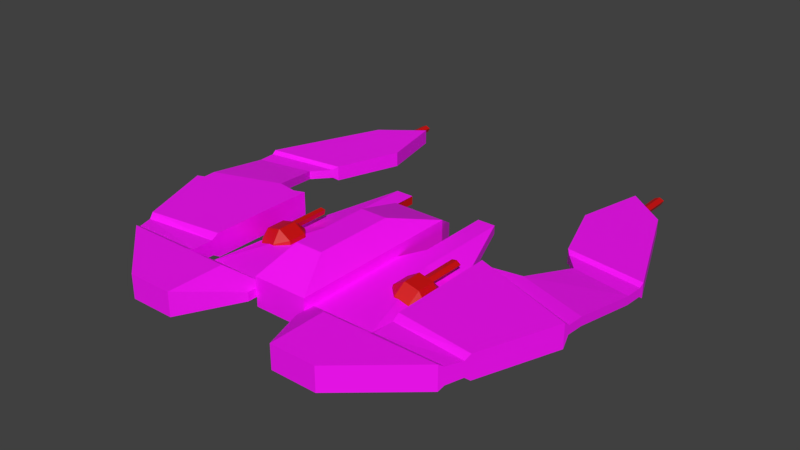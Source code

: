 # Source: ship7.blend  (saved by Blender 4.3.32; exported with 4.5.12 LTS)
import bpy
from mathutils import Matrix  # noqa: F401  (used for matrix-valued properties, if any)

bpy.ops.wm.read_factory_settings(use_empty=True)
scene = bpy.context.scene
scene.name = 'Scene'

# ---- collections
col_collection_1 = bpy.data.collections.new('Collection 1'); scene.collection.children.link(col_collection_1)

# ---- images (referenced by path relative to the original .blend; pixels are not part of the script)
import os
ASSET_DIR = os.environ.get("B2B_ASSET_DIR", "")  # directory of the original .blend (textures are referenced by path, not embedded)
HERE = os.path.dirname(os.path.abspath(__file__))  # packed textures are extracted next to this script under _unpacked/

def load_image(name, relpath, width, height, colorspace="sRGB"):
    """Load a texture the original file referenced (path relative to the .blend, or extracted next to this script)."""
    p = next((c for c in (os.path.join(HERE, relpath), os.path.join(ASSET_DIR, relpath)) if relpath and os.path.exists(c)), "")
    if p:
        img = bpy.data.images.load(p, check_existing=True)
        img.name = name
    else:  # same state as the original file: an image datablock whose file is absent (Cycles renders it pink)
        img = bpy.data.images.new(name, width, height)
        img.source = "FILE"
        img.filepath = "//" + (relpath or name)
    img.colorspace_settings.name = colorspace
    return img
img_tanktext = load_image('TankText', 'TankText.png', 1024, 1024, 'sRGB')

# ---- materials (node trees are filled in below, after node groups)
mat_material_010 = bpy.data.materials.new('Material.010')
mat_material_010.alpha_threshold = 0.0
mat_material_010.diffuse_color = (0.6038, 0.0, 0.0, 1.0)
mat_material_010.roughness = 0.5
mat_material_010.line_color = (0.0, 0.0, 0.0, 1.0)
mat_material_011 = bpy.data.materials.new('Material.011')
mat_material_011.alpha_threshold = 0.0
mat_material_011.diffuse_color = (0.6038, 0.0, 0.0, 1.0)
mat_material_011.roughness = 0.5
mat_material_011.line_color = (0.0, 0.0, 0.0, 1.0)
mat_material_012 = bpy.data.materials.new('Material.012')
mat_material_012.alpha_threshold = 0.0
mat_material_012.diffuse_color = (0.6038, 0.0, 0.0, 1.0)
mat_material_012.roughness = 0.5
mat_material_012.line_color = (0.0, 0.0, 0.0, 1.0)
mat_material_002 = bpy.data.materials.new('Material.002')
mat_material_002.alpha_threshold = 0.0
mat_material_002.roughness = 0.5
mat_material_002.line_color = (0.0, 0.0, 0.0, 1.0)
mat_material = bpy.data.materials.new('Material')
mat_material.alpha_threshold = 0.0
mat_material.roughness = 0.5
mat_material.line_color = (0.0, 0.0, 0.0, 1.0)
mat_material_001 = bpy.data.materials.new('Material.001')
mat_material_001.alpha_threshold = 0.0
mat_material_001.roughness = 0.5
mat_material_001.line_color = (0.0, 0.0, 0.0, 1.0)
mat_material_003 = bpy.data.materials.new('Material.003')
mat_material_003.alpha_threshold = 0.0
mat_material_003.roughness = 0.5
mat_material_003.line_color = (0.0, 0.0, 0.0, 1.0)
mat_material_004 = bpy.data.materials.new('Material.004')
mat_material_004.alpha_threshold = 0.0
mat_material_004.roughness = 0.5
mat_material_004.line_color = (0.0, 0.0, 0.0, 1.0)
mat_material_005 = bpy.data.materials.new('Material.005')
mat_material_005.alpha_threshold = 0.0
mat_material_005.roughness = 0.5
mat_material_005.line_color = (0.0, 0.0, 0.0, 1.0)
mat_material_006 = bpy.data.materials.new('Material.006')
mat_material_006.alpha_threshold = 0.0
mat_material_006.roughness = 0.5
mat_material_006.line_color = (0.0, 0.0, 0.0, 1.0)
mat_material_007 = bpy.data.materials.new('Material.007')
mat_material_007.alpha_threshold = 0.0
mat_material_007.roughness = 0.5
mat_material_007.line_color = (0.0, 0.0, 0.0, 1.0)
mat_material_008 = bpy.data.materials.new('Material.008')
mat_material_008.alpha_threshold = 0.0
mat_material_008.roughness = 0.5
mat_material_008.line_color = (0.0, 0.0, 0.0, 1.0)
mat_material_009 = bpy.data.materials.new('Material.009')
mat_material_009.alpha_threshold = 0.0
mat_material_009.roughness = 0.5
mat_material_009.line_color = (0.0, 0.0, 0.0, 1.0)

# ---- material node trees
mat_material_010.use_nodes = True; mat_material_010.node_tree.nodes.clear()
_N = mat_material_010.node_tree.nodes; _L = mat_material_010.node_tree.links
n0 = _N.new('ShaderNodeBsdfPrincipled'); n0.name = 'BSDF guidée'; n0.location = (10, 300)
n0.inputs[0].default_value = (0.6038, 0.0, 0.0, 1.0)
n1 = _N.new('ShaderNodeOutputMaterial'); n1.name = 'Sortie matériau'; n1.location = (300, 300)
_L.new(n0.outputs[0], n1.inputs[0])
n1.is_active_output = True
mat_material_011.use_nodes = True; mat_material_011.node_tree.nodes.clear()
_N = mat_material_011.node_tree.nodes; _L = mat_material_011.node_tree.links
n0 = _N.new('ShaderNodeBsdfPrincipled'); n0.name = 'BSDF guidée'; n0.location = (10, 300)
n0.inputs[0].default_value = (0.6038, 0.0, 0.0, 1.0)
n1 = _N.new('ShaderNodeOutputMaterial'); n1.name = 'Sortie matériau'; n1.location = (300, 300)
_L.new(n0.outputs[0], n1.inputs[0])
n1.is_active_output = True
mat_material_012.use_nodes = True; mat_material_012.node_tree.nodes.clear()
_N = mat_material_012.node_tree.nodes; _L = mat_material_012.node_tree.links
n0 = _N.new('ShaderNodeBsdfPrincipled'); n0.name = 'BSDF guidée'; n0.location = (10, 300)
n0.inputs[0].default_value = (0.6038, 0.0, 0.0, 1.0)
n1 = _N.new('ShaderNodeOutputMaterial'); n1.name = 'Sortie matériau'; n1.location = (300, 300)
_L.new(n0.outputs[0], n1.inputs[0])
n1.is_active_output = True
mat_material_002.use_nodes = True; mat_material_002.node_tree.nodes.clear()
_N = mat_material_002.node_tree.nodes; _L = mat_material_002.node_tree.links
n0 = _N.new('ShaderNodeBsdfPrincipled'); n0.name = 'BSDF guidée'; n0.location = (10, 300)
n1 = _N.new('ShaderNodeOutputMaterial'); n1.name = 'Sortie matériau'; n1.location = (300, 300)
n2 = _N.new('ShaderNodeTexImage'); n2.name = 'Texture image'; n2.location = (-300, 280)
n2.image = img_tanktext
_L.new(n0.outputs[0], n1.inputs[0])
_L.new(n2.outputs[0], n0.inputs[0])
n1.is_active_output = True

# ---- world
world_world = bpy.data.worlds.new('World'); scene.world = world_world
world_world.color = (0.05088, 0.05088, 0.05088)
world_world.use_sun_shadow = False
world_world.sun_shadow_jitter_overblur = 0.0
world_world.cycles.sampling_method = 'MANUAL'

# ---- meshes
me_cube_004 = bpy.data.meshes.new('Cube.004')
me_cube_004.from_pydata([(0.145, 1.014, 0.0765), (0.145, 1.014, -0.0765), (0.09571, -0.0462, -0.0765), (0.09571, -0.0462, 0.0), (0.07251, 0.8274, 0.1922), (0.07251, 0.4024, 0.1922), (0.145, 0.07411, 0.0765), (0.145, 0.07411, -0.0765), (0.4958, 0.4024, -0.0765), (0.3041, -0.1319, -0.02733), (0.3041, -0.1319, 0.01831), (0.5418, 1.062, -0.02733), (0.3041, 1.062, 0.09719), (0.3041, 0.4024, -0.02733), (0.3041, 0.4024, 0.01831), (0.145, 0.4024, 0.01831), (-0.4152, 0.4232, 0.05362), (-0.4165, 0.3173, 0.0591), (-0.4165, 0.5274, 0.0591), (-0.4152, 0.3173, 0.05362), (-0.3968, 0.3173, 0.05042), (-0.4301, 0.3173, 0.04241), (-0.4366, 0.6932, -0.02845), (-0.4003, 0.3173, 0.033), (-0.4902, 0.6381, -0.04136), (-0.3671, 0.4824, 0.02477), (-0.3135, 0.5376, 0.03768), (-0.38, 0.5376, 0.07834), (-0.38, 0.6381, 0.07834), (-0.3135, 0.6381, 0.03768), (-0.3671, 0.6932, 0.02477), (-0.4902, 0.5376, -0.04136), (-0.4366, 0.4824, -0.02845), (-0.3588, 0.6932, -0.009692), (-0.3052, 0.6381, 0.003219), (-0.4449, 0.4824, 0.006014), (-0.4578, 0.5376, 0.05959), (-0.4985, 0.5376, -0.006897), (-0.4449, 0.6932, 0.006014), (-0.4985, 0.6381, -0.006897), (-0.4578, 0.6381, 0.05959), (-0.3052, 0.5376, 0.003219), (-0.3588, 0.4824, -0.009692), (-0.4191, 0.3173, 0.02846), (-0.3894, 0.3173, 0.05437), (-0.4385, 0.3173, 0.04252), (-0.3944, 0.3173, 0.02861), (-0.4223, 0.3173, 0.0219), (-0.4385, 0.5164, 0.04252), (-0.4223, 0.4926, 0.0219), (-0.3944, 0.4926, 0.02861), (-0.3894, 0.5164, 0.05437), (-0.4301, 0.4232, 0.04241), (-0.4191, 0.4232, 0.02846), (-0.3968, 0.4232, 0.05042), (-0.4003, 0.4232, 0.033), (0.4958, 0.4024, -0.03086), (0.5418, 0.3016, 0.09719), (0.5418, 0.3016, -0.02733), (0.8932, -0.6611, -0.04414), (0.5968, -0.4783, -0.04414), (0.7175, -0.1319, -0.04414), (0.7175, -0.1319, 0.03513), (0.5968, -0.4783, 0.03513), (0.8932, -0.6611, 0.03513), (0.6757, -0.8295, 0.03513), (0.6757, -0.8295, -0.04414), (0.145, 0.4024, -0.02733), (0.2072, -0.1319, 0.01831), (0.2072, -0.1319, -0.02733), (-0.758, -0.8297, 0.005786), (-0.758, -0.9356, 0.01142), (-0.758, -0.7255, 0.01142), (-0.758, -0.9356, 0.005786), (-0.7409, -0.9356, -0.001648), (-0.7751, -0.9356, -0.001605), (-0.7483, -0.9356, -0.01777), (-0.7677, -0.9356, -0.01775), (-0.7327, -0.9356, 0.0004284), (-0.7833, -0.9356, 0.0004917), (-0.7437, -0.9356, -0.02341), (-0.7723, -0.9356, -0.02338), (-0.7833, -0.7364, 0.0004917), (-0.7723, -0.7603, -0.02338), (-0.7437, -0.7603, -0.02341), (-0.7327, -0.7364, 0.0004284), (-0.7751, -0.8297, -0.001605), (-0.7677, -0.8297, -0.01775), (-0.7409, -0.8297, -0.001648), (-0.7483, -0.8297, -0.01777), (0.145, 1.062, 0.01831), (0.145, 1.062, -0.02733), (0.2072, 0.2689, 0.01831), (0.2185, 0.2689, -0.02733), (0.8932, 1.062, -0.02733), (0.5418, 1.364, 0.09719), (0.5418, 1.364, -0.02733), (0.8932, 1.062, 0.09719), (0.5418, 1.062, 0.09719), (1.101, 0.509, 0.09719), (1.101, 0.509, -0.02733), (1.136, -0.07603, -0.04414), (1.136, -0.07603, 0.03513), (0.7399, 0.2693, 0.07344), (0.8194, -0.01871, 0.01831), (1.108, 0.392, 0.0278), (1.129, 0.04098, -0.02733), (1.108, 0.392, 0.07344), (1.129, 0.04098, 0.01831), (0.8194, -0.01871, -0.02733), (0.7399, 0.2693, 0.0278), (0.7379, -0.1092, 0.01831), (1.134, -0.05262, -0.02733), (1.134, -0.05262, 0.01831), (0.7379, -0.1092, -0.02733), (0.5913, 0.2935, 0.0278), (0.5913, 0.2935, 0.07344), (1.103, 0.4797, 0.0278), (1.103, 0.4797, 0.07344), (0.3041, 1.364, 0.09719), (0.4705, 1.062, 0.09719), (0.4743, 0.9627, 0.01831), (0.3041, 0.9627, 0.01831), (0.145, 0.9627, 0.01831), (0.3041, 1.364, -0.02733), (0.4705, 1.062, -0.02733), (0.9451, 0.9234, -0.02733), (0.9347, 0.9511, -0.003573), (0.9036, 1.034, -0.008438), (0.5418, 0.8716, 0.09719), (0.9451, 0.9234, 0.09719), (0.5418, 1.024, 0.07344), (0.5418, 0.8716, -0.02733), (0.5418, 0.9096, 0.07344), (0.9036, 1.034, 0.0783), (0.9347, 0.9511, 0.07344), (0.5418, 1.024, -0.003573), (0.5418, 0.9096, -0.003573), (-0.145, 1.014, 0.0765), (-0.145, 1.014, -0.0765), (-0.145, 0.07411, 0.0765), (-0.145, 0.07411, -0.0765), (-0.09571, -0.0462, -0.0765), (-0.09571, -0.0462, 0.0), (-0.07251, 0.8274, 0.1922), (-0.07251, 0.4024, 0.1922), (-0.4958, 0.4024, -0.0765), (-0.3041, -0.1319, -0.02733), (-0.3041, -0.1319, 0.01831), (-0.5418, 1.062, -0.02733), (-0.3041, 1.062, 0.09719), (-0.3041, 0.4024, -0.02733), (-0.3041, 0.4024, 0.01831), (-0.145, 0.4024, 0.01831), (0.4152, 0.4232, 0.05362), (0.4165, 0.3173, 0.0591), (0.4165, 0.5274, 0.0591), (0.4152, 0.3173, 0.05362), (0.3968, 0.3173, 0.05042), (0.4301, 0.3173, 0.04241), (0.4366, 0.6932, -0.02845), (0.4003, 0.3173, 0.033), (0.4902, 0.6381, -0.04136), (0.3671, 0.4824, 0.02477), (0.3135, 0.5376, 0.03768), (0.38, 0.5376, 0.07834), (0.38, 0.6381, 0.07834), (0.3135, 0.6381, 0.03768), (0.3671, 0.6932, 0.02477), (0.4902, 0.5376, -0.04136), (0.4366, 0.4824, -0.02845), (0.3588, 0.6932, -0.009692), (0.3052, 0.6381, 0.003219), (0.4449, 0.4824, 0.006014), (0.4578, 0.5376, 0.05959), (0.4985, 0.5376, -0.006897), (0.4449, 0.6932, 0.006014), (0.4985, 0.6381, -0.006897), (0.4578, 0.6381, 0.05959), (0.3052, 0.5376, 0.003219), (0.3588, 0.4824, -0.009692), (0.4191, 0.3173, 0.02846), (0.3894, 0.3173, 0.05437), (0.4385, 0.3173, 0.04252), (0.3944, 0.3173, 0.02861), (0.4223, 0.3173, 0.0219), (0.4385, 0.5164, 0.04252), (0.4223, 0.4926, 0.0219), (0.3944, 0.4926, 0.02861), (0.3894, 0.5164, 0.05437), (0.4301, 0.4232, 0.04241), (0.4191, 0.4232, 0.02846), (0.3968, 0.4232, 0.05042), (0.4003, 0.4232, 0.033), (-0.3041, 1.364, -0.02733), (-0.4958, 0.4024, -0.03086), (-0.5418, 0.3016, 0.09719), (-0.5418, 0.3016, -0.02733), (-0.8932, -0.6611, -0.04414), (-0.5968, -0.4783, -0.04414), (-0.7175, -0.1319, -0.04414), (-0.7175, -0.1319, 0.03513), (-0.5968, -0.4783, 0.03513), (-0.8932, -0.6611, 0.03513), (-0.6757, -0.8295, 0.03513), (-0.6757, -0.8295, -0.04414), (-0.145, 0.4024, -0.02733), (-0.2072, -0.1319, 0.01831), (-0.2072, -0.1319, -0.02733), (0.758, -0.8297, 0.005786), (0.758, -0.9356, 0.01142), (0.758, -0.7255, 0.01142), (0.758, -0.9356, 0.005786), (0.7409, -0.9356, -0.001648), (0.7751, -0.9356, -0.001605), (0.7483, -0.9356, -0.01777), (0.7677, -0.9356, -0.01775), (0.7327, -0.9356, 0.0004284), (0.7833, -0.9356, 0.0004917), (0.7437, -0.9356, -0.02341), (0.7723, -0.9356, -0.02338), (0.7833, -0.7364, 0.0004917), (0.7723, -0.7603, -0.02338), (0.7437, -0.7603, -0.02341), (0.7327, -0.7364, 0.0004284), (0.7751, -0.8297, -0.001605), (0.7677, -0.8297, -0.01775), (0.7409, -0.8297, -0.001648), (0.7483, -0.8297, -0.01777), (-0.145, 1.062, 0.01831), (-0.2072, 0.2689, 0.01831), (-0.2185, 0.2689, -0.02733), (-0.8932, 1.062, -0.02733), (-0.5418, 1.364, 0.09719), (-0.8932, 1.062, 0.09719), (-0.5418, 1.062, 0.09719), (-0.3041, 1.364, 0.09719), (-1.101, 0.509, 0.09719), (-1.101, 0.509, -0.02733), (-1.136, -0.07603, -0.04414), (-1.136, -0.07603, 0.03513), (-0.7399, 0.2693, 0.07344), (-0.8194, -0.01871, 0.01831), (-1.108, 0.392, 0.0278), (-1.129, 0.04098, -0.02733), (-1.108, 0.392, 0.07344), (-1.129, 0.04098, 0.01831), (-0.8194, -0.01871, -0.02733), (-0.7399, 0.2693, 0.0278), (-0.7379, -0.1092, 0.01831), (-1.134, -0.05262, -0.02733), (-1.134, -0.05262, 0.01831), (-0.7379, -0.1092, -0.02733), (-0.5913, 0.2935, 0.0278), (-0.5913, 0.2935, 0.07344), (-1.103, 0.4797, 0.0278), (-1.103, 0.4797, 0.07344), (-0.5418, 1.364, -0.02733), (-0.4705, 1.062, 0.09719), (-0.4743, 0.9627, 0.01831), (-0.3041, 0.9627, 0.01831), (-0.145, 0.9627, 0.01831), (-0.145, 1.062, -0.02733), (-0.4705, 1.062, -0.02733), (-0.9451, 0.9234, -0.02733), (-0.9347, 0.9511, -0.003573), (-0.9036, 1.034, -0.008438), (-0.5418, 0.8716, 0.09719), (-0.9451, 0.9234, 0.09719), (-0.5418, 1.024, 0.07344), (-0.5418, 0.8716, -0.02733), (-0.5418, 0.9096, 0.07344), (-0.9036, 1.034, 0.0783), (-0.9347, 0.9511, 0.07344), (-0.5418, 1.024, -0.003573), (-0.5418, 0.9096, -0.003573)], [], [(5, 145, 140, 6), (143, 142, 2, 3), (140, 143, 3, 6), (144, 145, 5, 4), (6, 0, 4, 5), (6, 3, 2, 7), (138, 144, 4, 0), (1, 139, 138, 0), (7, 1, 0, 6), (2, 142, 141, 7), (68, 92, 93, 69), (92, 15, 67, 93), (14, 10, 56), (13, 8, 9), (45, 21, 19, 17), (36, 27, 28, 40), (43, 53, 52, 21), (39, 24, 31, 37), (35, 32, 42, 25), (26, 41, 34, 29), (49, 47, 45, 48), (25, 26, 27), (28, 29, 30), (23, 20, 54, 55), (21, 52, 16, 19), (35, 36, 37), (38, 39, 40), (49, 48, 36, 35), (41, 26, 25, 42), (37, 31, 32, 35), (26, 29, 28, 27), (38, 22, 24, 39), (35, 25, 50, 49), (49, 50, 46, 47), (36, 40, 39, 37), (46, 50, 51, 44), (33, 30, 29, 34), (48, 18, 51, 27, 36), (30, 38, 40, 28), (30, 33, 22, 38), (18, 48, 45, 17), (51, 18, 17, 44), (19, 16, 54, 20), (44, 17, 19, 20), (47, 46, 23, 43), (50, 25, 27, 51), (54, 16, 52, 53, 55), (46, 44, 20, 23), (47, 43, 21, 45), (43, 23, 55, 53), (69, 9, 10, 68), (65, 66, 59, 64), (91, 123, 90), (134, 97, 98, 131), (101, 59, 60, 61), (116, 57, 58, 115), (62, 61, 60, 63), (64, 63, 65), (63, 60, 66, 65), (10, 9, 8, 56), (60, 59, 66), (11, 96, 94), (118, 117, 100, 99), (79, 75, 73, 71), (77, 87, 86, 75), (83, 81, 79, 82), (76, 74, 88, 89), (75, 86, 70, 73), (83, 84, 80, 81), (80, 84, 85, 78), (72, 82, 79, 71), (85, 72, 71, 78), (73, 70, 88, 74), (78, 71, 73, 74), (81, 80, 76, 77), (80, 78, 74, 76), (81, 77, 75, 79), (77, 76, 89, 87), (9, 69, 93, 13), (92, 68, 10, 14), (13, 93, 67), (15, 92, 14), (122, 123, 15, 14), (124, 96, 11, 125), (124, 119, 95, 96), (120, 98, 95, 119), (95, 98, 97), (90, 12, 119), (128, 136, 11, 94), (62, 63, 64, 102), (134, 128, 94, 97), (96, 95, 97, 94), (64, 59, 101, 102), (111, 62, 102, 113), (112, 101, 61, 114), (117, 105, 110, 115), (105, 106, 109, 110), (116, 103, 107, 118), (103, 104, 108, 107), (113, 112, 106, 108), (105, 107, 108, 106), (111, 104, 109, 114), (103, 110, 109, 104), (62, 111, 114, 61), (102, 101, 112, 113), (106, 112, 114, 109), (104, 111, 113, 108), (57, 116, 118, 99), (100, 117, 115, 58), (107, 105, 117, 118), (103, 116, 115, 110), (91, 90, 119, 124), (12, 120, 119), (122, 121, 120, 12), (121, 125, 120), (125, 11, 98, 120), (56, 8, 125, 121), (13, 124, 125, 8), (14, 56, 121, 122), (12, 90, 123), (67, 15, 123, 91), (67, 91, 124, 13), (133, 137, 132, 129), (132, 58, 57, 129), (126, 132, 137, 127), (100, 126, 130, 99), (135, 127, 128, 134), (58, 132, 126, 100), (130, 126, 127, 135), (99, 130, 129, 57), (131, 136, 137, 133), (98, 11, 136, 131), (127, 137, 136, 128), (130, 135, 133, 129), (135, 134, 131, 133), (140, 145, 144, 138), (140, 141, 142, 143), (141, 140, 138, 139), (207, 208, 231, 230), (230, 231, 206, 153), (152, 195, 148), (151, 147, 146), (183, 155, 157, 159), (174, 178, 166, 165), (181, 159, 190, 191), (177, 175, 169, 162), (173, 163, 180, 170), (164, 167, 172, 179), (187, 186, 183, 185), (163, 165, 164), (166, 168, 167), (161, 193, 192, 158), (159, 157, 154, 190), (173, 175, 174), (176, 178, 177), (187, 173, 174, 186), (179, 180, 163, 164), (175, 173, 170, 169), (164, 165, 166, 167), (176, 177, 162, 160), (173, 187, 188, 163), (187, 185, 184, 188), (174, 175, 177, 178), (184, 182, 189, 188), (171, 172, 167, 168), (186, 174, 165, 189, 156), (168, 166, 178, 176), (168, 176, 160, 171), (156, 155, 183, 186), (189, 182, 155, 156), (157, 158, 192, 154), (182, 158, 157, 155), (185, 181, 161, 184), (188, 189, 165, 163), (192, 193, 191, 190, 154), (184, 161, 158, 182), (185, 183, 159, 181), (181, 191, 193, 161), (208, 207, 148, 147), (204, 203, 198, 205), (262, 229, 261), (272, 269, 235, 234), (239, 200, 199, 198), (254, 253, 197, 196), (201, 202, 199, 200), (203, 204, 202), (202, 204, 205, 199), (148, 195, 146, 147), (199, 205, 198), (149, 232, 257), (256, 237, 238, 255), (218, 210, 212, 214), (216, 214, 225, 226), (222, 221, 218, 220), (215, 228, 227, 213), (214, 212, 209, 225), (222, 220, 219, 223), (219, 217, 224, 223), (211, 210, 218, 221), (224, 217, 210, 211), (212, 213, 227, 209), (217, 213, 212, 210), (220, 216, 215, 219), (219, 215, 213, 217), (220, 218, 214, 216), (216, 226, 228, 215), (194, 263, 257), (147, 151, 231, 208), (230, 152, 148, 207), (151, 206, 231), (153, 152, 230), (260, 152, 153, 261), (257, 263, 149), (258, 233, 235), (233, 234, 235), (229, 236, 150), (266, 232, 149, 274), (201, 240, 203, 202), (272, 234, 232, 266), (257, 232, 234, 233), (203, 240, 239, 198), (249, 251, 240, 201), (250, 252, 200, 239), (255, 253, 248, 243), (243, 248, 247, 244), (254, 256, 245, 241), (241, 245, 246, 242), (251, 246, 244, 250), (243, 244, 246, 245), (249, 252, 247, 242), (241, 242, 247, 248), (201, 200, 252, 249), (240, 251, 250, 239), (244, 247, 252, 250), (242, 246, 251, 249), (196, 237, 256, 254), (238, 197, 253, 255), (245, 256, 255, 243), (241, 248, 253, 254), (262, 194, 236, 229), (194, 257, 233, 236), (150, 236, 233, 258), (260, 150, 258, 259), (259, 258, 263), (263, 258, 235, 149), (195, 259, 263, 146), (151, 146, 263, 194), (152, 260, 259, 195), (150, 260, 261), (206, 262, 261, 153), (206, 151, 194, 262), (271, 267, 270, 275), (270, 267, 196, 197), (264, 265, 275, 270), (238, 237, 268, 264), (273, 272, 266, 265), (197, 238, 264, 270), (268, 273, 265, 264), (237, 196, 267, 268), (269, 271, 275, 274), (235, 269, 274, 149), (265, 266, 274, 275), (268, 267, 271, 273), (273, 271, 269, 272), (7, 141, 139, 1), (229, 150, 261), (122, 12, 123)])
me_cube_004.polygons.foreach_set('material_index', [3, 3, 3, 3, 3, 3, 3, 3, 3, 3, 0, 0, 3, 3, 0, 0, 0, 0, 0, 0, 0, 0, 0, 0, 0, 0, 0, 0, 0, 0, 0, 0, 0, 0, 0, 0, 0, 0, 0, 0, 0, 0, 0, 0, 0, 0, 0, 0, 0, 0, 3, 3, 3, 3, 3, 3, 3, 3, 3, 3, 3, 3, 3, 0, 0, 0, 0, 0, 0, 0, 0, 0, 0, 0, 0, 0, 0, 0, 3, 3, 3, 3, 3, 3, 3, 3, 3, 3, 3, 3, 3, 3, 3, 3, 3, 3, 3, 3, 3, 3, 3, 3, 3, 3, 3, 3, 3, 3, 3, 3, 3, 3, 3, 3, 3, 3, 3, 3, 3, 3, 3, 3, 3, 3, 3, 3, 3, 3, 3, 3, 3, 3, 3, 3, 3, 3, 3, 3, 0, 0, 3, 3, 0, 0, 0, 0, 0, 0, 0, 0, 0, 0, 0, 0, 0, 0, 0, 0, 0, 0, 0, 0, 0, 0, 0, 0, 0, 0, 0, 0, 0, 0, 0, 0, 0, 0, 0, 0, 3, 3, 3, 3, 3, 3, 3, 3, 3, 3, 3, 3, 3, 0, 0, 0, 0, 0, 0, 0, 0, 0, 0, 0, 0, 0, 0, 0, 3, 3, 3, 3, 3, 3, 3, 3, 3, 3, 3, 3, 3, 3, 3, 3, 3, 3, 3, 3, 3, 3, 3, 3, 3, 3, 3, 3, 3, 3, 3, 3, 3, 3, 3, 3, 3, 3, 3, 3, 3, 3, 3, 3, 3, 3, 3, 3, 3, 3, 3, 3, 3, 3, 3, 3, 3, 3, 3, 3, 3])
_uv = me_cube_004.uv_layers.new(name='CarteUV')
_uv.uv.foreach_set('vector', [0.0197, 0.7664, 0.05911, 0.7664, 0.07882, 0.8567, 0.0, 0.8567, 0.7252, 0.8076, 0.7459, 0.8076, 0.7459, 0.8596, 0.7252, 0.8596, 0.07882, 0.8567, 0.06542, 0.8901, 0.0134, 0.8901, 0.0, 0.8567, 0.05911, 0.651, 0.05911, 0.7664, 0.0197, 0.7664, 0.0197, 0.651, 0.1895, 0.6338, 0.1895, 0.8893, 0.1576, 0.8388, 0.1576, 0.7233, 0.1895, 0.6338, 0.21, 0.6013, 0.2308, 0.6013, 0.2311, 0.6338, 0.07882, 0.6013, 0.05911, 0.651, 0.0197, 0.651, 9.314e-08, 0.6013, 0.6759, 0.8076, 0.6759, 0.8864, 0.6344, 0.8864, 0.6344, 0.8076, 0.2311, 0.6338, 0.2311, 0.8893, 0.1895, 0.8893, 0.1895, 0.6338, 0.09222, 0.6013, 0.1442, 0.6013, 0.1576, 0.634, 0.07882, 0.634, 0.9833, 0.4072, 0.9846, 0.2983, 0.9969, 0.2984, 0.9957, 0.4073, 0.9846, 0.2983, 0.9854, 0.2623, 0.9978, 0.2624, 0.9969, 0.2984, 0.479, 0.2615, 0.4876, 0.4064, 0.427, 0.2651, 0.7405, 0.548, 0.6888, 0.5422, 0.7573, 0.4038, 0.8432, 0.8692, 0.8428, 0.8715, 0.8392, 0.875, 0.8377, 0.8744, 0.5952, 0.8495, 0.574, 0.8493, 0.574, 0.822, 0.5952, 0.8222, 0.4747, 0.8417, 0.4747, 0.8705, 0.4709, 0.8705, 0.4709, 0.8417, 0.4985, 0.6434, 0.4892, 0.6435, 0.4892, 0.6161, 0.4985, 0.6161, 0.5207, 0.8042, 0.5111, 0.8042, 0.5111, 0.7825, 0.5207, 0.7825, 0.5107, 0.867, 0.5201, 0.8669, 0.5201, 0.8943, 0.5107, 0.8943, 0.7376, 0.9073, 0.7376, 0.8597, 0.7431, 0.8596, 0.7431, 0.9137, 0.5705, 0.8648, 0.5559, 0.8497, 0.574, 0.8493, 0.574, 0.822, 0.5559, 0.8224, 0.5705, 0.8076, 0.7459, 0.8648, 0.7506, 0.8648, 0.7506, 0.8935, 0.7459, 0.8935, 0.7687, 0.8648, 0.7687, 0.8936, 0.7647, 0.8935, 0.7647, 0.8648, 0.5023, 0.6013, 0.5168, 0.6163, 0.4985, 0.6161, 0.5023, 0.6586, 0.4985, 0.6434, 0.5168, 0.6436, 0.5855, 0.8621, 0.5899, 0.8554, 0.5952, 0.8495, 0.5916, 0.865, 0.5107, 0.7676, 0.5203, 0.7676, 0.5207, 0.7825, 0.5111, 0.7825, 0.5203, 0.8193, 0.5107, 0.8193, 0.5111, 0.8042, 0.5207, 0.8042, 0.5559, 0.8497, 0.5559, 0.8224, 0.574, 0.822, 0.574, 0.8493, 0.6909, 0.8443, 0.7006, 0.8443, 0.7006, 0.8593, 0.6909, 0.8593, 0.5916, 0.865, 0.5705, 0.8648, 0.5779, 0.862, 0.5855, 0.8621, 0.4707, 0.8893, 0.4631, 0.8893, 0.4631, 0.8417, 0.4707, 0.8417, 0.5168, 0.6163, 0.5168, 0.6436, 0.4985, 0.6434, 0.4985, 0.6161, 0.7804, 0.8076, 0.7804, 0.8552, 0.7734, 0.8617, 0.7734, 0.8076, 0.7006, 0.8226, 0.6909, 0.8226, 0.6909, 0.8076, 0.7006, 0.8076, 0.5899, 0.8554, 0.5839, 0.8523, 0.5766, 0.8553, 0.574, 0.8493, 0.5952, 0.8495, 0.6909, 0.8226, 0.6909, 0.8443, 0.6759, 0.8443, 0.6759, 0.8226, 0.6909, 0.8226, 0.7006, 0.8226, 0.7006, 0.8443, 0.6909, 0.8443, 0.5839, 0.8523, 0.5899, 0.8554, 0.5899, 0.9095, 0.5839, 0.9093, 0.5766, 0.8553, 0.5839, 0.8523, 0.5839, 0.9093, 0.5766, 0.9094, 0.7647, 0.8648, 0.7647, 0.8935, 0.7597, 0.8935, 0.7597, 0.8648, 0.8377, 0.8819, 0.8377, 0.8744, 0.8392, 0.875, 0.8392, 0.88, 0.848, 0.8746, 0.8449, 0.8817, 0.844, 0.8799, 0.8461, 0.8751, 0.5779, 0.862, 0.5705, 0.8648, 0.574, 0.8493, 0.5766, 0.8553, 0.8568, 0.8778, 0.8568, 0.8727, 0.8605, 0.8692, 0.8637, 0.8728, 0.8617, 0.8777, 0.8449, 0.8817, 0.8377, 0.8819, 0.8392, 0.88, 0.844, 0.8799, 0.848, 0.8746, 0.8461, 0.8751, 0.8428, 0.8715, 0.8432, 0.8692, 0.522, 0.6877, 0.5168, 0.6876, 0.5168, 0.6589, 0.522, 0.6589, 0.7194, 0.8593, 0.7194, 0.8856, 0.707, 0.8856, 0.707, 0.8593, 0.4892, 0.7159, 0.5107, 0.7163, 0.5107, 0.7754, 0.4892, 0.775, 1.0, 0.08333, 0.9873, 0.11, 0.9876, 0.08319, 0.3061, 0.0994, 0.3085, 0.09156, 0.4038, 0.0859, 0.4044, 0.09643, 0.7835, 0.5584, 0.8505, 0.3999, 0.9307, 0.4502, 0.8972, 0.544, 0.8912, 0.7227, 0.885, 0.7091, 0.9188, 0.7094, 0.9036, 0.7228, 0.4057, 0.7107, 0.4272, 0.7115, 0.4246, 0.8061, 0.403, 0.8054, 0.3363, 0.5592, 0.4137, 0.5048, 0.398, 0.6013, 0.403, 0.8054, 0.4246, 0.8061, 0.4206, 0.9012, 0.3991, 0.9004, 0.3788, 0.9249, 0.3664, 0.9249, 0.3518, 0.7806, 0.3642, 0.7806, 0.9307, 0.4502, 0.8505, 0.3999, 0.9099, 0.3546, 0.6556, 0.7184, 0.6461, 0.8001, 0.5608, 0.7074, 0.9599, 0.1591, 0.9475, 0.1593, 0.9324, 0.1517, 0.9662, 0.151, 0.5042, 0.8814, 0.5028, 0.8796, 0.5028, 0.8745, 0.5042, 0.8739, 0.7734, 0.8648, 0.7734, 0.8935, 0.769, 0.8936, 0.769, 0.8648, 0.4828, 0.8555, 0.4828, 0.8079, 0.4892, 0.8078, 0.4892, 0.862, 0.848, 0.8692, 0.8524, 0.8693, 0.8524, 0.8981, 0.848, 0.898, 0.7827, 0.8617, 0.7827, 0.8905, 0.7781, 0.8905, 0.7781, 0.8617, 0.4631, 0.8893, 0.4553, 0.8893, 0.4553, 0.8417, 0.4631, 0.8417, 0.6963, 0.8593, 0.6963, 0.907, 0.6899, 0.9134, 0.6899, 0.8593, 0.7528, 0.8076, 0.7597, 0.8107, 0.7597, 0.8648, 0.7528, 0.8646, 0.7459, 0.8107, 0.7528, 0.8076, 0.7528, 0.8646, 0.7459, 0.8648, 0.7781, 0.8617, 0.7781, 0.8905, 0.7734, 0.8905, 0.7734, 0.8617, 0.4987, 0.8688, 0.5042, 0.8739, 0.5028, 0.8745, 0.4991, 0.871, 0.497, 0.8812, 0.4939, 0.8741, 0.4958, 0.8746, 0.4979, 0.8795, 0.4939, 0.8741, 0.4987, 0.8688, 0.4991, 0.871, 0.4958, 0.8746, 0.497, 0.8812, 0.4979, 0.8795, 0.5028, 0.8796, 0.5042, 0.8814, 0.5221, 0.6301, 0.5168, 0.6301, 0.5168, 0.6013, 0.5221, 0.6013, 0.7573, 0.4038, 0.7835, 0.4068, 0.7678, 0.5146, 0.7405, 0.548, 0.5074, 0.2962, 0.5138, 0.4048, 0.4876, 0.4064, 0.479, 0.2615, 0.7405, 0.548, 0.7678, 0.5146, 0.7835, 0.553, 0.5221, 0.259, 0.5074, 0.2962, 0.479, 0.2615, 0.4699, 0.1096, 0.5131, 0.1071, 0.5221, 0.259, 0.479, 0.2615, 0.7103, 0.8076, 0.6461, 0.8001, 0.6556, 0.7184, 0.6749, 0.7207, 0.8511, 0.8692, 0.8173, 0.8692, 0.8173, 0.8046, 0.8511, 0.8046, 0.4232, 0.08475, 0.4038, 0.0859, 0.3989, 0.003831, 0.4634, -1.57e-08, 0.3989, 0.003831, 0.4038, 0.0859, 0.3085, 0.09156, 0.5115, 0.08028, 0.4683, 0.08206, 0.4634, -1.57e-08, 0.5589, 0.6995, 0.6569, 0.708, 0.6556, 0.7184, 0.5608, 0.7074, 0.3754, 0.4129, 0.4137, 0.5048, 0.3363, 0.5592, 0.2611, 0.4045, 0.9595, 0.00765, 0.9359, 0.008105, 0.9307, 0.0006524, 0.9645, -8.488e-09, 0.8511, 0.8046, 0.8173, 0.8046, 0.8173, 0.7091, 0.8511, 0.7091, 0.9568, 0.4683, 0.9353, 0.4687, 0.9307, 0.3109, 0.9522, 0.3104, 0.3695, 0.4072, 0.3754, 0.4129, 0.2611, 0.4045, 0.2611, 0.3983, 0.7838, 0.5647, 0.7835, 0.5584, 0.8972, 0.544, 0.8916, 0.5501, 0.7914, 0.7091, 0.7901, 0.6853, 0.8903, 0.6527, 0.9307, 0.6595, 0.7901, 0.6853, 0.7851, 0.5901, 0.8693, 0.5745, 0.8903, 0.6527, 0.4028, 0.2951, 0.3628, 0.3041, 0.2611, 0.2768, 0.2611, 0.2529, 0.3628, 0.3041, 0.3459, 0.384, 0.2611, 0.3728, 0.2611, 0.2768, 0.9475, 0.3042, 0.9351, 0.3044, 0.9347, 0.2789, 0.9471, 0.2787, 0.9479, 0.1832, 0.9603, 0.183, 0.9471, 0.2787, 0.9347, 0.2789, 0.4104, 0.7047, 0.4108, 0.6797, 0.4231, 0.6802, 0.4228, 0.7051, 0.3991, 0.6013, 0.4115, 0.6018, 0.4231, 0.6802, 0.4108, 0.6797, 0.4057, 0.7107, 0.4104, 0.7047, 0.4228, 0.7051, 0.4272, 0.7115, 0.9522, 0.3104, 0.9307, 0.3109, 0.9351, 0.3044, 0.9475, 0.3042, 0.7851, 0.5901, 0.7838, 0.5647, 0.8916, 0.5501, 0.8693, 0.5745, 0.3459, 0.384, 0.3695, 0.4072, 0.2611, 0.3983, 0.2611, 0.3728, 0.416, 0.2919, 0.4028, 0.2951, 0.2611, 0.2529, 0.2611, 0.2447, 0.9188, 0.8614, 0.9036, 0.8617, 0.9036, 0.7228, 0.9188, 0.7094, 0.9603, 0.183, 0.9479, 0.1832, 0.9475, 0.1593, 0.9599, 0.1591, 0.8907, 0.763, 0.8912, 0.7227, 0.9036, 0.7228, 0.9031, 0.7632, 1.0, 0.08333, 0.9876, 0.08319, 0.9662, 1.597e-08, 1.0, 0.0003958, 0.4683, 0.08206, 0.4232, 0.08475, 0.4634, -1.57e-08, 0.4699, 0.1096, 0.4238, 0.1124, 0.4232, 0.08475, 0.4683, 0.08206, 0.3777, 0.6282, 0.3653, 0.6013, 0.3991, 0.6013, 0.4747, 0.8417, 0.4553, 0.8417, 0.4553, 0.8078, 0.4747, 0.8078, 0.3642, 0.7806, 0.3518, 0.7806, 0.3653, 0.6013, 0.3777, 0.6282, 0.7405, 0.548, 0.7103, 0.8076, 0.6749, 0.7207, 0.6888, 0.5422, 0.479, 0.2615, 0.427, 0.2651, 0.4238, 0.1124, 0.4699, 0.1096, 0.4683, 0.08206, 0.5115, 0.08028, 0.5131, 0.1071, 0.9978, 0.2624, 0.9854, 0.2623, 0.9873, 0.11, 1.0, 0.08333, 0.7835, 0.553, 0.7628, 0.7309, 0.7103, 0.8076, 0.7405, 0.548, 0.4827, 0.7665, 0.4618, 0.7665, 0.4553, 0.7562, 0.4892, 0.7562, 0.4553, 0.7562, 0.4553, 0.6014, 0.4892, 0.6013, 0.4892, 0.7562, 0.5511, 0.6685, 0.6616, 0.6671, 0.6604, 0.6773, 0.5531, 0.6761, 0.9324, 0.1517, 0.9311, 0.03841, 0.9649, 0.03776, 0.9662, 0.151, 0.9584, 0.03033, 0.9375, 0.03073, 0.9359, 0.008105, 0.9595, 0.00765, 0.6795, 0.5133, 0.6616, 0.6671, 0.5511, 0.6685, 0.5221, 0.5517, 0.9649, 0.03776, 0.9311, 0.03841, 0.9375, 0.03073, 0.9584, 0.03033, 0.2611, 0.2447, 0.2966, 0.1298, 0.4069, 0.1374, 0.416, 0.2919, 0.4827, 0.7975, 0.4618, 0.7975, 0.4618, 0.7665, 0.4827, 0.7665, 0.4892, 0.8078, 0.4553, 0.8078, 0.4618, 0.7975, 0.4827, 0.7975, 0.5531, 0.6761, 0.6604, 0.6773, 0.6569, 0.708, 0.5589, 0.6995, 0.2966, 0.1298, 0.299, 0.1224, 0.4063, 0.1273, 0.4069, 0.1374, 0.299, 0.1224, 0.3061, 0.0994, 0.4044, 0.09643, 0.4063, 0.1273, 0.2727, 0.6338, 0.3045, 0.7233, 0.3045, 0.8388, 0.2727, 0.8893, 0.2727, 0.6338, 0.2311, 0.6338, 0.2314, 0.6013, 0.2522, 0.6013, 0.2311, 0.6338, 0.2727, 0.6338, 0.2727, 0.8893, 0.2311, 0.8893, 0.9829, 0.8145, 0.9705, 0.8146, 0.9692, 0.7057, 0.9816, 0.7056, 0.9816, 0.7056, 0.9692, 0.7057, 0.9683, 0.6697, 0.9807, 0.6696, 0.04315, 0.2615, 0.09512, 0.2651, 0.03455, 0.4064, 0.565, 0.1442, 0.5483, -9.36e-10, 0.6168, 0.1384, 0.8323, 0.8692, 0.8377, 0.8744, 0.8363, 0.875, 0.8326, 0.8715, 0.5952, 0.8495, 0.5952, 0.8222, 0.6163, 0.822, 0.6163, 0.8493, 0.6967, 0.8593, 0.7006, 0.8593, 0.7006, 0.8881, 0.6967, 0.8881, 0.5075, 0.7007, 0.5075, 0.6734, 0.5168, 0.6734, 0.5168, 0.7007, 0.5107, 0.7525, 0.5107, 0.7308, 0.5203, 0.7308, 0.5203, 0.7525, 0.8944, 0.8617, 0.8944, 0.8891, 0.885, 0.889, 0.885, 0.8617, 0.7252, 0.907, 0.7197, 0.9134, 0.7197, 0.8593, 0.7252, 0.8594, 0.6198, 0.8648, 0.6163, 0.8493, 0.6344, 0.8497, 0.6163, 0.822, 0.6198, 0.8076, 0.6344, 0.8224, 0.4939, 0.8688, 0.4939, 0.8976, 0.4892, 0.8976, 0.4892, 0.8688, 0.7506, 0.8648, 0.7547, 0.8648, 0.7547, 0.8935, 0.7506, 0.8936, 0.5036, 0.6586, 0.5075, 0.6734, 0.4892, 0.6735, 0.5036, 0.7159, 0.4892, 0.7009, 0.5075, 0.7007, 0.6048, 0.8621, 0.5987, 0.865, 0.5952, 0.8495, 0.6004, 0.8554, 0.5207, 0.7159, 0.5203, 0.7308, 0.5107, 0.7308, 0.5111, 0.7159, 0.5111, 0.7676, 0.5107, 0.7525, 0.5203, 0.7525, 0.5207, 0.7676, 0.6344, 0.8497, 0.6163, 0.8493, 0.6163, 0.822, 0.6344, 0.8224, 0.7102, 0.8443, 0.7102, 0.8593, 0.7006, 0.8593, 0.7006, 0.8443, 0.5987, 0.865, 0.6048, 0.8621, 0.6124, 0.862, 0.6198, 0.8648, 0.6759, 0.907, 0.6759, 0.8593, 0.6835, 0.8593, 0.6835, 0.9069, 0.4892, 0.6735, 0.5075, 0.6734, 0.5075, 0.7007, 0.4892, 0.7009, 0.4747, 0.8079, 0.4817, 0.8078, 0.4817, 0.862, 0.4747, 0.8555, 0.7006, 0.8226, 0.7006, 0.8076, 0.7102, 0.8076, 0.7102, 0.8226, 0.6004, 0.8554, 0.5952, 0.8495, 0.6163, 0.8493, 0.6137, 0.8553, 0.6064, 0.8523, 0.7102, 0.8226, 0.7252, 0.8226, 0.7252, 0.8443, 0.7102, 0.8443, 0.7102, 0.8226, 0.7102, 0.8443, 0.7006, 0.8443, 0.7006, 0.8226, 0.6064, 0.8523, 0.6064, 0.9093, 0.6004, 0.9095, 0.6004, 0.8554, 0.6137, 0.8553, 0.6137, 0.9094, 0.6064, 0.9093, 0.6064, 0.8523, 0.7547, 0.8648, 0.7597, 0.8648, 0.7597, 0.8935, 0.7547, 0.8935, 0.8377, 0.8819, 0.8363, 0.88, 0.8363, 0.875, 0.8377, 0.8744, 0.8275, 0.8746, 0.8294, 0.8751, 0.8315, 0.8799, 0.8306, 0.8817, 0.6124, 0.862, 0.6137, 0.8553, 0.6163, 0.8493, 0.6198, 0.8648, 0.8707, 0.8778, 0.8658, 0.8777, 0.8637, 0.8728, 0.867, 0.8692, 0.8707, 0.8727, 0.8306, 0.8817, 0.8315, 0.8799, 0.8363, 0.88, 0.8377, 0.8819, 0.8275, 0.8746, 0.8323, 0.8692, 0.8326, 0.8715, 0.8294, 0.8751, 0.4841, 0.8908, 0.4841, 0.862, 0.4892, 0.862, 0.4892, 0.8907, 0.7376, 0.8859, 0.7252, 0.8859, 0.7252, 0.8596, 0.7376, 0.8596, 0.5107, 0.7754, 0.5107, 0.8345, 0.4892, 0.8349, 0.4892, 0.7758, 0.9662, 0.4907, 0.9786, 0.4905, 0.9789, 0.5174, 0.216, 0.0994, 0.1177, 0.09643, 0.1183, 0.0859, 0.2136, 0.09156, 0.9307, 0.2038, 0.8169, 0.1895, 0.7835, 0.09559, 0.8637, 0.04536, 0.5497, 0.8211, 0.5373, 0.8212, 0.5221, 0.8079, 0.5559, 0.8076, 0.4487, 0.7107, 0.4514, 0.8054, 0.4299, 0.8061, 0.4272, 0.7115, 0.1859, 0.5592, 0.1241, 0.6013, 0.1084, 0.5048, 0.4514, 0.8054, 0.4553, 0.9004, 0.4338, 0.9012, 0.4299, 0.8061, 0.3316, 0.6013, 0.3169, 0.7457, 0.3045, 0.7457, 0.3192, 0.6013, 0.7835, 0.09559, 0.8043, 1.769e-08, 0.8637, 0.04536, 0.6499, 0.3146, 0.7448, 0.3036, 0.6594, 0.3963, 0.937, 0.6278, 0.9307, 0.6198, 0.9645, 0.6204, 0.9494, 0.6281, 0.8173, 0.8819, 0.8173, 0.8744, 0.8187, 0.875, 0.8187, 0.88, 0.5042, 0.8688, 0.5086, 0.8688, 0.5086, 0.8976, 0.5042, 0.8976, 0.6899, 0.907, 0.6835, 0.9134, 0.6835, 0.8593, 0.6899, 0.8593, 0.8568, 0.8692, 0.8568, 0.898, 0.8524, 0.8981, 0.8524, 0.8693, 0.4747, 0.862, 0.4794, 0.862, 0.4794, 0.8907, 0.4747, 0.8908, 0.5107, 0.8669, 0.5107, 0.8193, 0.5185, 0.8193, 0.5185, 0.8669, 0.7006, 0.8593, 0.707, 0.8593, 0.707, 0.9134, 0.7006, 0.907, 0.7666, 0.8076, 0.7666, 0.8646, 0.7597, 0.8648, 0.7597, 0.8107, 0.7734, 0.8107, 0.7734, 0.8648, 0.7666, 0.8646, 0.7666, 0.8076, 0.4794, 0.862, 0.484, 0.862, 0.484, 0.8908, 0.4794, 0.8907, 0.8228, 0.8692, 0.8224, 0.8715, 0.8187, 0.875, 0.8173, 0.8744, 0.8244, 0.8817, 0.8235, 0.8799, 0.8256, 0.8751, 0.8275, 0.8745, 0.8275, 0.8745, 0.8256, 0.8751, 0.8224, 0.8715, 0.8228, 0.8692, 0.8244, 0.8817, 0.8173, 0.8819, 0.8187, 0.88, 0.8235, 0.8799, 0.5168, 0.6589, 0.5168, 0.6301, 0.5221, 0.6301, 0.5221, 0.6589, 0.5953, 0.4038, 0.6307, 0.3169, 0.6594, 0.3963, 0.5483, -9.36e-10, 0.565, 0.1442, 0.5378, 0.1108, 0.5221, 0.003044, 0.01472, 0.2962, 0.04315, 0.2615, 0.03455, 0.4064, 0.008268, 0.4048, 0.565, 0.1442, 0.5221, 0.1492, 0.5378, 0.1108, 2.996e-09, 0.259, 0.04315, 0.2615, 0.01472, 0.2962, 0.05217, 0.1096, 0.04315, 0.2615, 2.996e-09, 0.259, 0.009023, 0.1071, 0.6594, 0.3963, 0.6307, 0.3169, 0.6499, 0.3146, 0.09895, 0.08475, 0.1232, 0.003831, 0.1183, 0.0859, 0.1232, 0.003831, 0.2136, 0.09156, 0.1183, 0.0859, 0.01062, 0.08028, 0.05869, 1.968e-08, 0.05381, 0.08206, 0.7467, 0.2957, 0.7448, 0.3036, 0.6499, 0.3146, 0.6487, 0.3043, 0.1467, 0.4129, 0.2611, 0.4045, 0.1859, 0.5592, 0.1084, 0.5048, 0.9374, 0.4764, 0.9324, 0.4687, 0.9662, 0.4694, 0.961, 0.4768, 0.885, 0.7737, 0.885, 0.8692, 0.8511, 0.8692, 0.8511, 0.7737, 0.94, 0.937, 0.9446, 0.7792, 0.9662, 0.7796, 0.9615, 0.9375, 0.1526, 0.4072, 0.261, 0.3983, 0.2611, 0.4045, 0.1467, 0.4129, 0.9304, 0.2101, 0.8225, 0.1955, 0.8169, 0.1895, 0.9307, 0.2038, 0.9228, 0.3546, 0.7835, 0.305, 0.8238, 0.2981, 0.924, 0.3307, 0.924, 0.3307, 0.8238, 0.2981, 0.8449, 0.2199, 0.929, 0.2356, 0.1194, 0.2951, 0.261, 0.2529, 0.261, 0.2768, 0.1593, 0.3041, 0.1593, 0.3041, 0.261, 0.2768, 0.261, 0.3728, 0.1762, 0.384, 0.9493, 0.7729, 0.9498, 0.7474, 0.9622, 0.7477, 0.9617, 0.7731, 0.949, 0.6519, 0.9622, 0.7477, 0.9498, 0.7474, 0.9366, 0.6517, 0.4441, 0.7047, 0.4317, 0.7051, 0.4313, 0.6802, 0.4437, 0.6797, 0.4553, 0.6013, 0.4437, 0.6797, 0.4313, 0.6802, 0.443, 0.6018, 0.4487, 0.7107, 0.4272, 0.7115, 0.4317, 0.7051, 0.4441, 0.7047, 0.9446, 0.7792, 0.9493, 0.7729, 0.9617, 0.7731, 0.9662, 0.7796, 0.929, 0.2356, 0.8449, 0.2199, 0.8225, 0.1955, 0.9304, 0.2101, 0.1762, 0.384, 0.261, 0.3728, 0.261, 0.3983, 0.1526, 0.4072, 0.1061, 0.2919, 0.2611, 0.2447, 0.261, 0.2529, 0.1194, 0.2951, 0.5221, 0.9598, 0.5221, 0.8079, 0.5373, 0.8212, 0.5373, 0.9602, 0.9366, 0.6517, 0.937, 0.6278, 0.9494, 0.6281, 0.949, 0.6519, 0.5502, 0.8615, 0.5378, 0.8616, 0.5373, 0.8212, 0.5497, 0.8211, 0.9662, 0.4907, 0.9662, 0.4077, 1.0, 0.4073, 0.9786, 0.4905, 0.885, 0.7091, 0.885, 0.7737, 0.8511, 0.7737, 0.8511, 0.7091, 0.05381, 0.08206, 0.05869, 1.968e-08, 0.1232, 0.003831, 0.09895, 0.08475, 0.05217, 0.1096, 0.05381, 0.08206, 0.09895, 0.08475, 0.09834, 0.1124, 0.3304, 0.898, 0.3518, 0.9249, 0.318, 0.9249, 0.4892, 0.8688, 0.4892, 0.8349, 0.5086, 0.8349, 0.5086, 0.8688, 0.3169, 0.7457, 0.3304, 0.898, 0.318, 0.9249, 0.3045, 0.7457, 0.565, 0.1442, 0.6168, 0.1384, 0.6307, 0.3169, 0.5953, 0.4038, 0.04315, 0.2615, 0.05217, 0.1096, 0.09834, 0.1124, 0.09512, 0.2651, 0.05381, 0.08206, 0.05217, 0.1096, 0.009023, 0.1071, 0.9683, 0.6697, 0.9662, 0.4907, 0.9789, 0.5174, 0.9807, 0.6696, 0.5221, 0.1492, 0.565, 0.1442, 0.5953, 0.4038, 0.5428, 0.3271, 0.7899, 0.8743, 0.7835, 0.864, 0.8173, 0.864, 0.8108, 0.8743, 0.8173, 0.864, 0.7835, 0.864, 0.7835, 0.7091, 0.8173, 0.7091, 0.7545, 0.2647, 0.7525, 0.2723, 0.6451, 0.2735, 0.644, 0.2633, 0.9645, 0.6204, 0.9307, 0.6198, 0.9319, 0.5065, 0.9658, 0.5071, 0.9385, 0.4991, 0.9374, 0.4764, 0.961, 0.4768, 0.9594, 0.4995, 0.626, 0.1095, 0.7835, 0.1479, 0.7545, 0.2647, 0.644, 0.2633, 0.9319, 0.5065, 0.9385, 0.4991, 0.9594, 0.4995, 0.9658, 0.5071, 0.2611, 0.2447, 0.1061, 0.2919, 0.1152, 0.1374, 0.2255, 0.1298, 0.7899, 0.9053, 0.7899, 0.8743, 0.8108, 0.8743, 0.8108, 0.9053, 0.7835, 0.9156, 0.7899, 0.9053, 0.8108, 0.9053, 0.8173, 0.9156, 0.7525, 0.2723, 0.7467, 0.2957, 0.6487, 0.3043, 0.6451, 0.2735, 0.2255, 0.1298, 0.1152, 0.1374, 0.1158, 0.1273, 0.2231, 0.1224, 0.2231, 0.1224, 0.1158, 0.1273, 0.1177, 0.09643, 0.216, 0.0994, 0.07882, 0.634, 0.1576, 0.634, 0.1576, 0.8895, 0.07882, 0.8895, 0.01062, 0.08028, 0.05381, 0.08206, 0.009023, 0.1071, 0.4699, 0.1096, 0.4683, 0.08206, 0.5131, 0.1071])
_ca = me_cube_004.color_attributes.new('Col', 'BYTE_COLOR', 'CORNER')
_ca.data.foreach_set('color', [1.0, 1.0, 1.0, 1.0, 1.0, 1.0, 1.0, 1.0, 1.0, 1.0, 1.0, 1.0, 1.0, 1.0, 1.0, 1.0, 1.0, 1.0, 1.0, 1.0, 1.0, 1.0, 1.0, 1.0, 1.0, 1.0, 1.0, 1.0, 1.0, 1.0, 1.0, 1.0, 1.0, 1.0, 1.0, 1.0, 1.0, 1.0, 1.0, 1.0, 1.0, 1.0, 1.0, 1.0, 1.0, 1.0, 1.0, 1.0, 1.0, 1.0, 1.0, 1.0, 1.0, 1.0, 1.0, 1.0, 1.0, 1.0, 1.0, 1.0, 1.0, 1.0, 1.0, 1.0, 1.0, 1.0, 1.0, 1.0, 1.0, 1.0, 1.0, 1.0, 1.0, 1.0, 1.0, 1.0, 1.0, 1.0, 1.0, 1.0, 1.0, 1.0, 1.0, 1.0, 1.0, 1.0, 1.0, 1.0, 1.0, 1.0, 1.0, 1.0, 1.0, 1.0, 1.0, 1.0, 1.0, 1.0, 1.0, 1.0, 1.0, 1.0, 1.0, 1.0, 1.0, 1.0, 1.0, 1.0, 1.0, 1.0, 1.0, 1.0, 1.0, 1.0, 1.0, 1.0, 1.0, 1.0, 1.0, 1.0, 1.0, 1.0, 1.0, 1.0, 1.0, 1.0, 1.0, 1.0, 1.0, 1.0, 1.0, 1.0, 1.0, 1.0, 1.0, 1.0, 1.0, 1.0, 1.0, 1.0, 1.0, 1.0, 1.0, 1.0, 1.0, 1.0, 1.0, 1.0, 1.0, 1.0, 1.0, 1.0, 1.0, 1.0, 1.0, 1.0, 1.0, 1.0, 1.0, 1.0, 1.0, 1.0, 1.0, 1.0, 1.0, 1.0, 1.0, 1.0, 1.0, 1.0, 1.0, 1.0, 1.0, 1.0, 1.0, 1.0, 1.0, 1.0, 1.0, 1.0, 1.0, 1.0, 1.0, 1.0, 1.0, 1.0, 1.0, 1.0, 1.0, 1.0, 1.0, 1.0, 1.0, 1.0, 1.0, 1.0, 1.0, 1.0, 1.0, 1.0, 1.0, 1.0, 1.0, 1.0, 1.0, 1.0, 1.0, 1.0, 1.0, 1.0, 1.0, 1.0, 1.0, 1.0, 1.0, 1.0, 1.0, 1.0, 1.0, 1.0, 1.0, 1.0, 1.0, 1.0, 1.0, 1.0, 1.0, 1.0, 1.0, 1.0, 1.0, 1.0, 1.0, 1.0, 1.0, 1.0, 1.0, 1.0, 1.0, 1.0, 1.0, 1.0, 1.0, 1.0, 1.0, 1.0, 1.0, 1.0, 1.0, 1.0, 1.0, 1.0, 1.0, 1.0, 1.0, 1.0, 1.0, 1.0, 1.0, 1.0, 1.0, 1.0, 1.0, 1.0, 1.0, 1.0, 1.0, 1.0, 1.0, 1.0, 1.0, 1.0, 1.0, 1.0, 1.0, 1.0, 1.0, 1.0, 1.0, 1.0, 1.0, 1.0, 1.0, 1.0, 1.0, 1.0, 1.0, 1.0, 1.0, 1.0, 1.0, 1.0, 1.0, 1.0, 1.0, 1.0, 1.0, 1.0, 1.0, 1.0, 1.0, 1.0, 1.0, 1.0, 1.0, 1.0, 1.0, 1.0, 1.0, 1.0, 1.0, 1.0, 1.0, 1.0, 1.0, 1.0, 1.0, 1.0, 1.0, 1.0, 1.0, 1.0, 1.0, 1.0, 1.0, 1.0, 1.0, 1.0, 1.0, 1.0, 1.0, 1.0, 1.0, 1.0, 1.0, 1.0, 1.0, 1.0, 1.0, 1.0, 1.0, 1.0, 1.0, 1.0, 1.0, 1.0, 1.0, 1.0, 1.0, 1.0, 1.0, 1.0, 1.0, 1.0, 1.0, 1.0, 1.0, 1.0, 1.0, 1.0, 1.0, 1.0, 1.0, 1.0, 1.0, 1.0, 1.0, 1.0, 1.0, 1.0, 1.0, 1.0, 1.0, 1.0, 1.0, 1.0, 1.0, 1.0, 1.0, 1.0, 1.0, 1.0, 1.0, 1.0, 1.0, 1.0, 1.0, 1.0, 1.0, 1.0, 1.0, 1.0, 1.0, 1.0, 1.0, 1.0, 1.0, 1.0, 1.0, 1.0, 1.0, 1.0, 1.0, 1.0, 1.0, 1.0, 1.0, 1.0, 1.0, 1.0, 1.0, 1.0, 1.0, 1.0, 1.0, 1.0, 1.0, 1.0, 1.0, 1.0, 1.0, 1.0, 1.0, 1.0, 1.0, 1.0, 1.0, 1.0, 1.0, 1.0, 1.0, 1.0, 1.0, 1.0, 1.0, 1.0, 1.0, 1.0, 1.0, 1.0, 1.0, 1.0, 1.0, 1.0, 1.0, 1.0, 1.0, 1.0, 1.0, 1.0, 1.0, 1.0, 1.0, 1.0, 1.0, 1.0, 1.0, 1.0, 1.0, 1.0, 1.0, 1.0, 1.0, 1.0, 1.0, 1.0, 1.0, 1.0, 1.0, 1.0, 1.0, 1.0, 1.0, 1.0, 1.0, 1.0, 1.0, 1.0, 1.0, 1.0, 1.0, 1.0, 1.0, 1.0, 1.0, 1.0, 1.0, 1.0, 1.0, 1.0, 1.0, 1.0, 1.0, 1.0, 1.0, 1.0, 1.0, 1.0, 1.0, 1.0, 1.0, 1.0, 1.0, 1.0, 1.0, 1.0, 1.0, 1.0, 1.0, 1.0, 1.0, 1.0, 1.0, 1.0, 1.0, 1.0, 1.0, 1.0, 1.0, 1.0, 1.0, 1.0, 1.0, 1.0, 1.0, 1.0, 1.0, 1.0, 1.0, 1.0, 1.0, 1.0, 1.0, 1.0, 1.0, 1.0, 1.0, 1.0, 1.0, 1.0, 1.0, 1.0, 1.0, 1.0, 1.0, 1.0, 1.0, 1.0, 1.0, 1.0, 1.0, 1.0, 1.0, 1.0, 1.0, 1.0, 1.0, 1.0, 1.0, 1.0, 1.0, 1.0, 1.0, 1.0, 1.0, 1.0, 1.0, 1.0, 1.0, 1.0, 1.0, 1.0, 1.0, 1.0, 1.0, 1.0, 1.0, 1.0, 1.0, 1.0, 1.0, 1.0, 1.0, 1.0, 1.0, 1.0, 1.0, 1.0, 1.0, 1.0, 1.0, 1.0, 1.0, 1.0, 1.0, 1.0, 1.0, 1.0, 1.0, 1.0, 1.0, 1.0, 1.0, 1.0, 1.0, 1.0, 1.0, 1.0, 1.0, 1.0, 1.0, 1.0, 1.0, 1.0, 1.0, 1.0, 1.0, 1.0, 1.0, 1.0, 1.0, 1.0, 1.0, 1.0, 1.0, 1.0, 1.0, 1.0, 1.0, 1.0, 1.0, 1.0, 1.0, 1.0, 1.0, 1.0, 1.0, 1.0, 1.0, 1.0, 1.0, 1.0, 1.0, 1.0, 1.0, 1.0, 1.0, 1.0, 1.0, 1.0, 1.0, 1.0, 1.0, 1.0, 1.0, 1.0, 1.0, 1.0, 1.0, 1.0, 1.0, 1.0, 1.0, 1.0, 1.0, 1.0, 1.0, 1.0, 1.0, 1.0, 1.0, 1.0, 1.0, 1.0, 1.0, 1.0, 1.0, 1.0, 1.0, 1.0, 1.0, 1.0, 1.0, 1.0, 1.0, 1.0, 1.0, 1.0, 1.0, 1.0, 1.0, 1.0, 1.0, 1.0, 1.0, 1.0, 1.0, 1.0, 1.0, 1.0, 1.0, 1.0, 1.0, 1.0, 1.0, 1.0, 1.0, 1.0, 1.0, 1.0, 1.0, 1.0, 1.0, 1.0, 1.0, 1.0, 1.0, 1.0, 1.0, 1.0, 1.0, 1.0, 1.0, 1.0, 1.0, 1.0, 1.0, 1.0, 1.0, 1.0, 1.0, 1.0, 1.0, 1.0, 1.0, 1.0, 1.0, 1.0, 1.0, 1.0, 1.0, 1.0, 1.0, 1.0, 1.0, 1.0, 1.0, 1.0, 1.0, 1.0, 1.0, 1.0, 1.0, 1.0, 1.0, 1.0, 1.0, 1.0, 1.0, 1.0, 1.0, 1.0, 1.0, 1.0, 1.0, 1.0, 1.0, 1.0, 1.0, 1.0, 1.0, 1.0, 1.0, 1.0, 1.0, 1.0, 1.0, 1.0, 1.0, 1.0, 1.0, 1.0, 1.0, 1.0, 1.0, 1.0, 1.0, 1.0, 1.0, 1.0, 1.0, 1.0, 1.0, 1.0, 1.0, 1.0, 1.0, 1.0, 1.0, 1.0, 1.0, 1.0, 1.0, 1.0, 1.0, 1.0, 1.0, 1.0, 1.0, 1.0, 1.0, 1.0, 1.0, 1.0, 1.0, 1.0, 1.0, 1.0, 1.0, 1.0, 1.0, 1.0, 1.0, 1.0, 1.0, 1.0, 1.0, 1.0, 1.0, 1.0, 1.0, 1.0, 1.0, 1.0, 1.0, 1.0, 1.0, 1.0, 1.0, 1.0, 0.9911, 0.9911, 0.9911, 0.9961, 1.0, 1.0, 1.0, 1.0, 1.0, 1.0, 1.0, 1.0, 1.0, 1.0, 1.0, 1.0, 1.0, 1.0, 1.0, 1.0, 1.0, 1.0, 1.0, 1.0, 1.0, 1.0, 1.0, 1.0, 1.0, 1.0, 1.0, 1.0, 0.9911, 0.9911, 0.9911, 0.9961, 1.0, 1.0, 1.0, 1.0, 1.0, 1.0, 1.0, 1.0, 1.0, 1.0, 1.0, 1.0, 1.0, 1.0, 1.0, 1.0, 1.0, 1.0, 1.0, 1.0, 1.0, 1.0, 1.0, 1.0, 1.0, 1.0, 1.0, 1.0, 1.0, 1.0, 1.0, 1.0, 1.0, 1.0, 1.0, 1.0, 1.0, 1.0, 1.0, 1.0, 1.0, 1.0, 1.0, 1.0, 1.0, 1.0, 1.0, 1.0, 1.0, 1.0, 1.0, 1.0, 1.0, 1.0, 1.0, 1.0, 1.0, 1.0, 1.0, 1.0, 1.0, 1.0, 1.0, 1.0, 1.0, 1.0, 1.0, 1.0, 1.0, 1.0, 1.0, 1.0, 1.0, 1.0, 1.0, 1.0, 1.0, 1.0, 1.0, 1.0, 1.0, 1.0, 1.0, 1.0, 1.0, 1.0, 1.0, 1.0, 1.0, 1.0, 1.0, 1.0, 1.0, 1.0, 1.0, 1.0, 1.0, 1.0, 1.0, 1.0, 1.0, 1.0, 1.0, 1.0, 1.0, 1.0, 1.0, 1.0, 1.0, 1.0, 1.0, 1.0, 1.0, 1.0, 1.0, 1.0, 1.0, 1.0, 1.0, 1.0, 1.0, 1.0, 1.0, 1.0, 1.0, 1.0, 1.0, 1.0, 1.0, 1.0, 1.0, 1.0, 1.0, 1.0, 1.0, 1.0, 1.0, 1.0, 1.0, 1.0, 1.0, 1.0, 1.0, 1.0, 1.0, 1.0, 1.0, 1.0, 1.0, 1.0, 1.0, 1.0, 1.0, 1.0, 1.0, 1.0, 1.0, 1.0, 1.0, 1.0, 1.0, 1.0, 1.0, 1.0, 1.0, 1.0, 1.0, 1.0, 1.0, 1.0, 1.0, 1.0, 1.0, 1.0, 1.0, 1.0, 1.0, 1.0, 1.0, 1.0, 1.0, 1.0, 1.0, 1.0, 1.0, 1.0, 1.0, 1.0, 1.0, 1.0, 1.0, 1.0, 1.0, 1.0, 1.0, 1.0, 1.0, 1.0, 1.0, 1.0, 1.0, 1.0, 1.0, 1.0, 1.0, 1.0, 1.0, 1.0, 1.0, 1.0, 1.0, 1.0, 1.0, 1.0, 1.0, 1.0, 1.0, 1.0, 1.0, 1.0, 1.0, 1.0, 1.0, 1.0, 1.0, 1.0, 1.0, 1.0, 1.0, 1.0, 1.0, 1.0, 1.0, 1.0, 1.0, 1.0, 1.0, 1.0, 1.0, 1.0, 1.0, 1.0, 1.0, 1.0, 1.0, 1.0, 1.0, 1.0, 1.0, 1.0, 1.0, 1.0, 1.0, 1.0, 1.0, 1.0, 1.0, 1.0, 1.0, 1.0, 1.0, 1.0, 1.0, 1.0, 1.0, 1.0, 1.0, 1.0, 1.0, 1.0, 1.0, 1.0, 1.0, 1.0, 1.0, 1.0, 1.0, 1.0, 1.0, 1.0, 1.0, 1.0, 1.0, 1.0, 1.0, 1.0, 1.0, 1.0, 1.0, 1.0, 1.0, 1.0, 1.0, 1.0, 1.0, 1.0, 1.0, 1.0, 1.0, 1.0, 1.0, 1.0, 1.0, 1.0, 1.0, 1.0, 1.0, 1.0, 1.0, 1.0, 1.0, 1.0, 1.0, 1.0, 1.0, 1.0, 1.0, 1.0, 1.0, 1.0, 1.0, 1.0, 1.0, 1.0, 1.0, 1.0, 1.0, 1.0, 1.0, 1.0, 1.0, 1.0, 1.0, 1.0, 1.0, 1.0, 1.0, 1.0, 1.0, 1.0, 1.0, 1.0, 1.0, 1.0, 1.0, 1.0, 1.0, 1.0, 1.0, 1.0, 1.0, 1.0, 1.0, 1.0, 1.0, 1.0, 1.0, 1.0, 1.0, 1.0, 1.0, 1.0, 1.0, 1.0, 1.0, 1.0, 1.0, 1.0, 1.0, 1.0, 1.0, 1.0, 1.0, 1.0, 1.0, 1.0, 1.0, 1.0, 1.0, 1.0, 1.0, 1.0, 1.0, 1.0, 1.0, 1.0, 1.0, 1.0, 1.0, 1.0, 1.0, 1.0, 1.0, 1.0, 1.0, 1.0, 1.0, 1.0, 1.0, 1.0, 1.0, 1.0, 1.0, 1.0, 1.0, 1.0, 1.0, 1.0, 1.0, 1.0, 1.0, 1.0, 1.0, 1.0, 1.0, 1.0, 1.0, 1.0, 1.0, 1.0, 1.0, 1.0, 1.0, 1.0, 1.0, 1.0, 1.0, 1.0, 1.0, 1.0, 1.0, 1.0, 1.0, 1.0, 1.0, 1.0, 1.0, 1.0, 1.0, 1.0, 1.0, 1.0, 1.0, 1.0, 1.0, 1.0, 1.0, 1.0, 1.0, 1.0, 1.0, 1.0, 1.0, 1.0, 1.0, 1.0, 1.0, 1.0, 1.0, 1.0, 1.0, 1.0, 1.0, 1.0, 1.0, 1.0, 1.0, 1.0, 1.0, 1.0, 1.0, 1.0, 1.0, 1.0, 1.0, 1.0, 1.0, 1.0, 1.0, 1.0, 1.0, 1.0, 1.0, 1.0, 1.0, 1.0, 1.0, 1.0, 1.0, 1.0, 1.0, 1.0, 1.0, 1.0, 1.0, 1.0, 1.0, 1.0, 1.0, 1.0, 1.0, 1.0, 1.0, 1.0, 1.0, 1.0, 1.0, 1.0, 1.0, 1.0, 1.0, 1.0, 1.0, 1.0, 1.0, 1.0, 1.0, 1.0, 1.0, 1.0, 1.0, 1.0, 1.0, 1.0, 1.0, 1.0, 1.0, 1.0, 1.0, 1.0, 1.0, 1.0, 1.0, 1.0, 1.0, 1.0, 1.0, 1.0, 1.0, 1.0, 1.0, 1.0, 1.0, 1.0, 1.0, 1.0, 1.0, 1.0, 1.0, 1.0, 1.0, 1.0, 1.0, 1.0, 1.0, 1.0, 1.0, 1.0, 1.0, 1.0, 1.0, 1.0, 1.0, 1.0, 0.9911, 0.9911, 0.9911, 0.9961, 1.0, 1.0, 1.0, 1.0, 1.0, 1.0, 1.0, 1.0, 0.9911, 0.9911, 0.9911, 0.9961, 0.9911, 0.9911, 0.9911, 0.9961, 1.0, 1.0, 1.0, 1.0, 1.0, 1.0, 1.0, 1.0, 1.0, 1.0, 1.0, 1.0, 1.0, 1.0, 1.0, 1.0, 1.0, 1.0, 1.0, 1.0, 0.9911, 0.9911, 0.9911, 0.9961, 0.9911, 0.9911, 0.9911, 0.9961, 1.0, 1.0, 1.0, 1.0, 0.9911, 0.9911, 0.9911, 0.9961, 1.0, 1.0, 1.0, 1.0, 0.9911, 0.9911, 0.9911, 0.9961, 1.0, 1.0, 1.0, 1.0, 1.0, 1.0, 1.0, 1.0, 1.0, 1.0, 1.0, 1.0, 1.0, 1.0, 1.0, 1.0, 1.0, 1.0, 1.0, 1.0, 0.9911, 0.9911, 0.9911, 0.9961, 0.9911, 0.9911, 0.9911, 0.9961, 1.0, 1.0, 1.0, 1.0, 0.9911, 0.9911, 0.9911, 0.9961, 0.9911, 0.9911, 0.9911, 0.9961, 0.9911, 0.9911, 0.9911, 0.9961, 0.9911, 0.9911, 0.9911, 0.9961, 1.0, 1.0, 1.0, 1.0, 1.0, 1.0, 1.0, 1.0, 0.9911, 0.9911, 0.9911, 0.9961, 0.9911, 0.9911, 0.9911, 0.9961, 0.9911, 0.9911, 0.9911, 0.9961, 0.9911, 0.9911, 0.9911, 0.9961, 1.0, 1.0, 1.0, 1.0, 1.0, 1.0, 1.0, 1.0, 1.0, 1.0, 1.0, 1.0, 0.9911, 0.9911, 0.9911, 0.9961, 1.0, 1.0, 1.0, 1.0, 0.9911, 0.9911, 0.9911, 0.9961, 1.0, 1.0, 1.0, 1.0, 0.9911, 0.9911, 0.9911, 0.9961, 1.0, 1.0, 1.0, 1.0, 1.0, 1.0, 1.0, 1.0, 1.0, 1.0, 1.0, 1.0, 1.0, 1.0, 1.0, 1.0, 0.9911, 0.9911, 0.9911, 0.9961, 0.9911, 0.9911, 0.9911, 0.9961, 0.9911, 0.9911, 0.9911, 0.9961, 0.9911, 0.9911, 0.9911, 0.9961, 1.0, 1.0, 1.0, 1.0, 1.0, 1.0, 1.0, 1.0, 0.9911, 0.9911, 0.9911, 0.9961, 0.9911, 0.9911, 0.9911, 0.9961, 0.9911, 0.9911, 0.9911, 0.9961, 0.9911, 0.9911, 0.9911, 0.9961, 1.0, 1.0, 1.0, 1.0, 1.0, 1.0, 1.0, 1.0, 1.0, 1.0, 1.0, 1.0, 1.0, 1.0, 1.0, 1.0, 1.0, 1.0, 1.0, 1.0, 1.0, 1.0, 1.0, 1.0, 0.9911, 0.9911, 0.9911, 0.9961, 1.0, 1.0, 1.0, 1.0, 1.0, 1.0, 1.0, 1.0, 1.0, 1.0, 1.0, 1.0, 1.0, 1.0, 1.0, 1.0, 1.0, 1.0, 1.0, 1.0, 1.0, 1.0, 1.0, 1.0, 1.0, 1.0, 1.0, 1.0, 0.9911, 0.9911, 0.9911, 0.9961, 0.9911, 0.9911, 0.9911, 0.9961, 1.0, 1.0, 1.0, 1.0, 1.0, 1.0, 1.0, 1.0, 1.0, 1.0, 1.0, 1.0, 1.0, 1.0, 1.0, 1.0, 1.0, 1.0, 1.0, 1.0, 1.0, 1.0, 1.0, 1.0, 1.0, 1.0, 1.0, 1.0, 1.0, 1.0, 1.0, 1.0, 1.0, 1.0, 1.0, 1.0, 1.0, 1.0, 1.0, 1.0, 1.0, 1.0, 1.0, 1.0, 1.0, 1.0, 1.0, 1.0, 1.0, 1.0, 1.0, 1.0, 1.0, 1.0, 1.0, 1.0, 1.0, 1.0, 1.0, 1.0, 1.0, 1.0, 1.0, 1.0, 1.0, 1.0, 1.0, 1.0, 1.0, 1.0, 1.0, 1.0, 1.0, 1.0, 1.0, 1.0, 1.0, 1.0, 1.0, 1.0, 1.0, 1.0, 1.0, 1.0, 1.0, 1.0, 1.0, 1.0, 1.0, 1.0, 1.0, 1.0, 1.0, 1.0, 1.0, 1.0, 1.0, 1.0, 1.0, 1.0, 1.0, 1.0, 1.0, 1.0, 1.0, 1.0, 1.0, 1.0, 1.0, 1.0, 1.0, 1.0, 1.0, 1.0, 1.0, 1.0, 1.0, 1.0, 1.0, 1.0, 1.0, 1.0, 1.0, 1.0, 1.0, 1.0, 1.0, 1.0, 1.0, 1.0, 1.0, 1.0, 1.0, 1.0, 1.0, 1.0, 1.0, 1.0, 1.0, 1.0, 1.0, 1.0, 1.0, 1.0, 1.0, 1.0, 1.0, 1.0, 1.0, 1.0, 1.0, 1.0, 1.0, 1.0, 1.0, 1.0, 1.0, 1.0, 1.0, 1.0, 1.0, 1.0, 1.0, 1.0, 0.9911, 0.9911, 0.9911, 0.9961, 0.9911, 0.9911, 0.9911, 0.9961, 1.0, 1.0, 1.0, 1.0, 0.9911, 0.9911, 0.9911, 0.9961, 1.0, 1.0, 1.0, 1.0, 1.0, 1.0, 1.0, 1.0, 1.0, 1.0, 1.0, 1.0, 0.9911, 0.9911, 0.9911, 0.9961, 1.0, 1.0, 1.0, 1.0, 1.0, 1.0, 1.0, 1.0, 0.9911, 0.9911, 0.9911, 0.9961, 0.9911, 0.9911, 0.9911, 0.9961, 1.0, 1.0, 1.0, 1.0, 1.0, 1.0, 1.0, 1.0, 1.0, 1.0, 1.0, 1.0, 1.0, 1.0, 1.0, 1.0, 0.9911, 0.9911, 0.9911, 0.9961, 0.9911, 0.9911, 0.9911, 0.9961, 1.0, 1.0, 1.0, 1.0, 1.0, 1.0, 1.0, 1.0, 1.0, 1.0, 1.0, 1.0, 1.0, 1.0, 1.0, 1.0, 1.0, 1.0, 1.0, 1.0, 1.0, 1.0, 1.0, 1.0, 1.0, 1.0, 1.0, 1.0, 1.0, 1.0, 1.0, 1.0, 0.9911, 0.9911, 0.9911, 0.9961, 0.9911, 0.9911, 0.9911, 0.9961, 1.0, 1.0, 1.0, 1.0, 1.0, 1.0, 1.0, 1.0, 0.9911, 0.9911, 0.9911, 0.9961, 1.0, 1.0, 1.0, 1.0, 0.9911, 0.9911, 0.9911, 0.9961, 1.0, 1.0, 1.0, 1.0, 0.9911, 0.9911, 0.9911, 0.9961, 0.9911, 0.9911, 0.9911, 0.9961, 1.0, 1.0, 1.0, 1.0, 1.0, 1.0, 1.0, 1.0, 1.0, 1.0, 1.0, 1.0, 0.9911, 0.9911, 0.9911, 0.9961, 0.9911, 0.9911, 0.9911, 0.9961, 0.9911, 0.9911, 0.9911, 0.9961, 1.0, 1.0, 1.0, 1.0, 1.0, 1.0, 1.0, 1.0, 1.0, 1.0, 1.0, 1.0, 0.9911, 0.9911, 0.9911, 0.9961, 0.9911, 0.9911, 0.9911, 0.9961, 0.9911, 0.9911, 0.9911, 0.9961, 0.9911, 0.9911, 0.9911, 0.9961, 1.0, 1.0, 1.0, 1.0, 0.9911, 0.9911, 0.9911, 0.9961, 0.9911, 0.9911, 0.9911, 0.9961, 1.0, 1.0, 1.0, 1.0, 1.0, 1.0, 1.0, 1.0, 1.0, 1.0, 1.0, 1.0, 1.0, 1.0, 1.0, 1.0, 1.0, 1.0, 1.0, 1.0, 1.0, 1.0, 1.0, 1.0, 1.0, 1.0, 1.0, 1.0, 1.0, 1.0, 1.0, 1.0, 1.0, 1.0, 1.0, 1.0, 1.0, 1.0, 1.0, 1.0, 1.0, 1.0, 1.0, 1.0, 1.0, 1.0, 1.0, 1.0, 1.0, 1.0, 1.0, 1.0, 1.0, 1.0, 1.0, 1.0, 1.0, 1.0, 1.0, 1.0, 1.0, 1.0, 1.0, 1.0, 1.0, 1.0, 1.0, 1.0, 1.0, 1.0, 1.0, 1.0, 1.0, 1.0, 1.0, 1.0, 1.0, 1.0, 1.0, 1.0, 1.0, 1.0, 1.0, 1.0, 1.0, 1.0, 1.0, 1.0, 1.0, 1.0, 1.0, 1.0, 1.0, 1.0, 1.0, 1.0, 1.0, 1.0, 1.0, 1.0, 1.0, 1.0, 1.0, 1.0, 1.0, 1.0, 1.0, 1.0, 1.0, 1.0, 1.0, 1.0, 1.0, 1.0, 1.0, 1.0, 1.0, 1.0, 1.0, 1.0, 1.0, 1.0, 1.0, 1.0, 1.0, 1.0, 1.0, 1.0, 1.0, 1.0, 1.0, 1.0, 1.0, 1.0, 1.0, 1.0, 1.0, 1.0, 1.0, 1.0, 1.0, 1.0, 1.0, 1.0, 1.0, 1.0, 1.0, 1.0, 1.0, 1.0, 1.0, 1.0, 1.0, 1.0, 1.0, 1.0, 1.0, 1.0, 1.0, 1.0, 1.0, 1.0, 1.0, 1.0, 1.0, 1.0, 1.0, 1.0, 1.0, 1.0, 1.0, 1.0, 1.0, 1.0, 1.0, 1.0, 1.0, 1.0, 1.0, 1.0, 1.0, 1.0, 1.0, 1.0, 1.0, 1.0, 1.0, 1.0, 1.0, 1.0, 1.0, 1.0, 1.0, 1.0, 1.0, 1.0, 1.0, 1.0, 1.0, 1.0, 1.0, 1.0, 1.0, 1.0, 1.0, 1.0, 1.0, 1.0, 1.0, 1.0, 1.0, 1.0, 1.0, 1.0, 1.0, 1.0, 1.0, 1.0, 1.0, 1.0, 1.0, 1.0, 1.0, 1.0, 1.0, 1.0, 1.0, 1.0, 1.0, 1.0, 1.0, 1.0, 1.0, 1.0, 1.0, 1.0, 1.0, 1.0, 1.0, 1.0, 1.0, 1.0, 1.0, 1.0, 1.0, 1.0, 1.0, 1.0, 1.0, 1.0, 1.0, 1.0, 1.0, 1.0, 1.0, 1.0, 1.0, 1.0, 1.0, 1.0, 1.0, 1.0, 1.0, 1.0, 1.0, 1.0, 1.0, 1.0, 1.0, 1.0, 1.0, 1.0, 1.0, 1.0, 1.0, 1.0, 1.0, 1.0, 1.0, 1.0, 1.0, 1.0, 1.0, 1.0, 1.0, 1.0, 1.0, 1.0, 1.0, 1.0, 1.0, 1.0, 1.0, 1.0, 1.0, 1.0, 1.0, 1.0, 1.0, 1.0, 1.0, 1.0, 1.0, 1.0, 1.0, 1.0, 1.0, 1.0, 1.0, 1.0, 1.0, 1.0, 1.0, 1.0, 1.0, 1.0, 1.0, 1.0, 1.0, 1.0, 1.0, 1.0, 1.0, 1.0, 1.0, 1.0, 1.0, 1.0, 1.0, 1.0, 1.0, 1.0, 1.0, 1.0, 1.0, 1.0, 1.0, 1.0, 1.0, 1.0, 1.0, 1.0, 1.0, 1.0, 1.0, 1.0, 1.0, 1.0, 1.0, 1.0, 1.0, 1.0, 1.0, 1.0, 1.0, 1.0, 1.0, 1.0, 1.0, 1.0, 1.0, 1.0, 1.0, 1.0, 1.0, 1.0, 1.0, 1.0, 1.0, 1.0, 1.0, 1.0, 1.0, 1.0, 1.0, 1.0, 1.0, 1.0, 1.0, 1.0, 1.0, 1.0, 1.0, 1.0, 1.0, 1.0, 1.0, 1.0, 1.0, 1.0, 1.0, 1.0, 1.0, 1.0, 1.0, 1.0, 1.0, 1.0, 1.0, 1.0, 1.0, 1.0, 1.0, 1.0, 1.0, 1.0, 1.0, 1.0, 1.0, 1.0, 1.0, 1.0, 1.0, 1.0, 1.0, 1.0, 1.0, 1.0, 1.0, 1.0, 1.0, 1.0, 1.0, 1.0, 1.0, 1.0, 1.0, 1.0, 1.0, 1.0, 1.0, 1.0, 1.0, 1.0, 1.0, 1.0, 1.0, 1.0, 1.0, 1.0, 1.0, 1.0, 1.0, 1.0, 1.0, 1.0, 1.0, 1.0, 1.0, 1.0, 1.0, 1.0, 1.0, 1.0, 1.0, 1.0, 1.0, 1.0, 1.0, 1.0, 1.0, 1.0, 1.0, 1.0, 1.0, 1.0, 1.0, 1.0, 1.0, 1.0, 1.0, 1.0, 1.0, 1.0, 1.0, 1.0, 1.0, 1.0, 1.0, 1.0, 1.0, 1.0, 1.0, 1.0, 1.0, 1.0, 1.0, 1.0, 1.0, 1.0, 1.0, 1.0, 1.0, 1.0, 1.0, 1.0, 1.0, 1.0, 1.0, 1.0, 1.0, 1.0, 1.0, 1.0, 1.0, 1.0, 1.0, 1.0, 1.0, 1.0, 1.0, 1.0, 1.0, 1.0, 1.0, 1.0, 1.0, 1.0, 1.0, 1.0, 1.0, 1.0, 1.0, 1.0, 1.0, 1.0, 1.0, 1.0, 1.0, 1.0, 1.0, 1.0, 1.0, 1.0, 1.0, 1.0, 1.0, 1.0, 1.0, 1.0, 1.0, 1.0, 1.0, 1.0, 1.0, 1.0, 1.0, 1.0, 1.0, 1.0, 1.0, 1.0, 1.0, 1.0, 1.0, 1.0, 1.0, 1.0, 1.0, 1.0, 1.0, 1.0, 1.0, 1.0, 1.0, 1.0, 1.0, 1.0, 1.0, 1.0, 1.0, 1.0, 1.0, 1.0, 1.0, 1.0, 1.0, 1.0, 1.0, 1.0, 1.0, 1.0, 1.0, 1.0, 1.0, 1.0, 1.0, 1.0, 1.0, 1.0, 1.0, 1.0, 1.0, 1.0, 1.0, 1.0, 1.0, 1.0, 1.0, 1.0, 1.0, 1.0, 1.0, 1.0, 1.0, 1.0, 1.0, 1.0, 1.0, 1.0, 1.0, 1.0, 1.0, 1.0, 1.0, 1.0, 1.0, 1.0, 1.0, 1.0, 1.0, 1.0, 1.0, 1.0, 1.0, 1.0, 1.0, 1.0, 1.0, 1.0, 1.0, 1.0, 1.0, 1.0, 1.0, 1.0, 1.0, 1.0, 1.0, 1.0, 1.0, 1.0, 1.0, 1.0, 1.0, 1.0, 1.0, 1.0, 1.0, 1.0, 1.0, 1.0, 1.0, 1.0, 1.0, 1.0, 1.0, 1.0, 1.0, 1.0, 1.0, 1.0, 1.0, 1.0, 1.0, 1.0, 1.0, 1.0, 1.0, 1.0, 1.0, 1.0, 1.0, 1.0, 1.0, 1.0, 1.0, 1.0, 1.0, 1.0, 1.0, 1.0, 1.0, 1.0, 1.0, 1.0, 1.0, 1.0, 1.0, 1.0, 1.0, 1.0, 1.0, 1.0, 1.0, 1.0, 1.0, 1.0, 1.0, 1.0, 1.0, 1.0, 1.0, 1.0, 1.0, 1.0, 1.0, 1.0, 1.0, 1.0, 1.0, 1.0, 1.0, 1.0, 1.0, 1.0, 1.0, 1.0, 1.0, 1.0, 0.9911, 0.9911, 0.9911, 0.9961, 1.0, 1.0, 1.0, 1.0, 1.0, 1.0, 1.0, 1.0, 1.0, 1.0, 1.0, 1.0, 1.0, 1.0, 1.0, 1.0, 1.0, 1.0, 1.0, 1.0, 1.0, 1.0, 1.0, 1.0, 1.0, 1.0, 1.0, 1.0, 0.9911, 0.9911, 0.9911, 0.9961, 1.0, 1.0, 1.0, 1.0, 1.0, 1.0, 1.0, 1.0, 1.0, 1.0, 1.0, 1.0, 1.0, 1.0, 1.0, 1.0, 1.0, 1.0, 1.0, 1.0, 1.0, 1.0, 1.0, 1.0, 1.0, 1.0, 1.0, 1.0, 1.0, 1.0, 1.0, 1.0, 1.0, 1.0, 1.0, 1.0, 1.0, 1.0, 1.0, 1.0, 1.0, 1.0, 1.0, 1.0, 1.0, 1.0, 1.0, 1.0, 1.0, 1.0, 1.0, 1.0, 1.0, 1.0, 1.0, 1.0, 1.0, 1.0, 1.0, 1.0, 1.0, 1.0, 1.0, 1.0, 1.0, 1.0, 1.0, 1.0, 1.0, 1.0, 1.0, 1.0, 1.0, 1.0, 1.0, 1.0, 1.0, 1.0, 1.0, 1.0, 1.0, 1.0, 1.0, 1.0, 1.0, 1.0, 1.0, 1.0, 1.0, 1.0, 1.0, 1.0, 1.0, 1.0, 1.0, 1.0, 1.0, 1.0, 1.0, 1.0, 1.0, 1.0, 1.0, 1.0, 1.0, 1.0, 1.0, 1.0, 1.0, 1.0, 1.0, 1.0, 1.0, 1.0, 1.0, 1.0, 1.0, 1.0, 1.0, 1.0, 1.0, 1.0, 1.0, 1.0, 1.0, 1.0, 1.0, 1.0, 1.0, 1.0, 1.0, 1.0, 1.0, 1.0, 1.0, 1.0, 1.0, 1.0, 1.0, 1.0, 1.0, 1.0, 1.0, 1.0, 1.0, 1.0, 1.0, 1.0, 1.0, 1.0, 1.0, 1.0, 1.0, 1.0, 1.0, 1.0, 1.0, 1.0, 1.0, 1.0, 1.0, 1.0, 1.0, 1.0, 1.0, 1.0, 1.0, 1.0, 1.0, 1.0, 1.0, 1.0, 1.0, 1.0, 1.0, 1.0, 1.0, 1.0, 1.0, 1.0, 1.0, 1.0, 1.0, 1.0, 1.0, 1.0, 1.0, 1.0, 1.0, 1.0, 1.0, 1.0, 1.0, 1.0, 1.0, 1.0, 1.0, 1.0, 1.0, 1.0, 1.0, 1.0, 1.0, 1.0, 1.0, 1.0, 1.0, 1.0, 1.0, 1.0, 1.0, 1.0, 1.0, 1.0, 1.0, 1.0, 1.0, 1.0, 1.0, 1.0, 1.0, 1.0, 1.0, 1.0, 1.0, 1.0, 1.0, 1.0, 1.0, 1.0, 1.0, 1.0, 1.0, 1.0, 1.0, 1.0, 1.0, 1.0, 1.0, 1.0, 1.0, 1.0, 1.0, 1.0, 1.0, 1.0, 1.0, 1.0, 1.0, 1.0, 1.0, 1.0, 1.0, 1.0, 1.0, 1.0, 1.0, 1.0, 1.0, 1.0, 1.0, 1.0, 1.0, 1.0, 1.0, 1.0, 1.0, 1.0, 1.0, 1.0, 1.0, 1.0, 1.0, 1.0, 1.0, 1.0, 1.0, 1.0, 1.0, 1.0, 1.0, 1.0, 1.0, 1.0, 1.0, 1.0, 1.0, 1.0, 1.0, 1.0, 1.0, 1.0, 1.0, 1.0, 1.0, 1.0, 1.0, 1.0, 1.0, 1.0, 1.0, 1.0, 1.0, 1.0, 1.0, 1.0, 1.0, 1.0, 1.0, 1.0, 1.0, 1.0, 1.0, 1.0, 1.0, 1.0, 1.0, 1.0, 1.0, 1.0, 1.0, 1.0, 1.0, 1.0, 1.0, 1.0, 1.0, 1.0, 1.0, 1.0, 1.0, 1.0, 1.0, 1.0, 1.0, 1.0, 1.0, 1.0, 1.0, 1.0, 1.0, 1.0, 1.0, 1.0, 1.0, 1.0, 1.0, 1.0, 1.0, 1.0, 1.0, 1.0, 1.0, 1.0, 1.0, 1.0, 1.0, 1.0, 1.0, 1.0, 1.0, 1.0, 1.0, 1.0, 1.0, 1.0, 1.0, 1.0, 1.0, 1.0, 1.0, 1.0, 1.0, 1.0, 1.0, 1.0, 1.0, 1.0, 1.0, 1.0, 1.0, 1.0, 1.0, 1.0, 1.0, 1.0, 1.0, 1.0, 1.0, 1.0, 1.0, 1.0, 1.0, 1.0, 1.0, 1.0, 1.0, 1.0, 1.0, 1.0, 1.0, 1.0, 1.0, 1.0, 1.0, 1.0, 1.0, 1.0, 1.0, 1.0, 1.0, 1.0, 1.0, 1.0, 1.0, 1.0, 1.0, 1.0, 1.0, 1.0, 1.0, 1.0, 1.0, 1.0, 1.0, 1.0, 1.0, 1.0, 1.0, 1.0, 1.0, 1.0, 1.0, 1.0, 1.0, 1.0, 1.0, 1.0, 1.0, 1.0, 1.0, 1.0, 1.0, 1.0, 1.0, 1.0, 1.0, 1.0, 1.0, 1.0, 1.0, 1.0, 1.0, 1.0, 1.0, 1.0, 1.0, 1.0, 1.0, 1.0, 1.0, 1.0, 1.0, 1.0, 1.0, 1.0, 1.0, 1.0, 1.0, 1.0, 1.0, 1.0, 1.0, 1.0, 1.0, 1.0, 1.0, 1.0, 1.0, 1.0, 1.0, 1.0, 1.0, 1.0, 1.0, 1.0, 1.0, 1.0, 1.0, 1.0, 1.0, 1.0, 1.0, 1.0, 1.0, 1.0, 1.0, 1.0, 1.0, 1.0, 1.0, 1.0, 1.0, 1.0, 1.0, 1.0, 1.0, 1.0, 1.0, 1.0, 1.0, 1.0, 1.0, 1.0, 1.0, 1.0, 1.0, 1.0, 1.0, 1.0, 1.0, 1.0, 1.0, 1.0, 1.0, 1.0, 1.0, 1.0, 1.0, 1.0, 1.0, 1.0, 1.0, 1.0, 1.0, 1.0, 1.0, 1.0, 1.0, 1.0, 1.0, 1.0, 1.0, 1.0, 1.0, 1.0, 1.0, 1.0, 1.0, 1.0, 1.0, 1.0, 1.0, 1.0, 1.0, 1.0, 1.0, 1.0, 1.0, 1.0, 0.9911, 0.9911, 0.9911, 0.9961, 0.9911, 0.9911, 0.9911, 0.9961, 1.0, 1.0, 1.0, 1.0, 1.0, 1.0, 1.0, 1.0, 0.9911, 0.9911, 0.9911, 0.9961, 1.0, 1.0, 1.0, 1.0, 1.0, 1.0, 1.0, 1.0, 1.0, 1.0, 1.0, 1.0, 1.0, 1.0, 1.0, 1.0, 0.9911, 0.9911, 0.9911, 0.9961, 0.9911, 0.9911, 0.9911, 0.9961, 1.0, 1.0, 1.0, 1.0, 1.0, 1.0, 1.0, 1.0, 0.9911, 0.9911, 0.9911, 0.9961, 1.0, 1.0, 1.0, 1.0, 0.9911, 0.9911, 0.9911, 0.9961, 1.0, 1.0, 1.0, 1.0, 1.0, 1.0, 1.0, 1.0, 1.0, 1.0, 1.0, 1.0, 1.0, 1.0, 1.0, 1.0, 1.0, 1.0, 1.0, 1.0, 1.0, 1.0, 1.0, 1.0, 0.9911, 0.9911, 0.9911, 0.9961, 0.9911, 0.9911, 0.9911, 0.9961, 0.9911, 0.9911, 0.9911, 0.9961, 0.9911, 0.9911, 0.9911, 0.9961, 0.9911, 0.9911, 0.9911, 0.9961, 0.9911, 0.9911, 0.9911, 0.9961, 1.0, 1.0, 1.0, 1.0, 0.9911, 0.9911, 0.9911, 0.9961, 0.9911, 0.9911, 0.9911, 0.9961, 1.0, 1.0, 1.0, 1.0, 0.9911, 0.9911, 0.9911, 0.9961, 1.0, 1.0, 1.0, 1.0, 1.0, 1.0, 1.0, 1.0, 0.9911, 0.9911, 0.9911, 0.9961, 1.0, 1.0, 1.0, 1.0, 0.9911, 0.9911, 0.9911, 0.9961, 1.0, 1.0, 1.0, 1.0, 0.9911, 0.9911, 0.9911, 0.9961, 1.0, 1.0, 1.0, 1.0, 1.0, 1.0, 1.0, 1.0, 1.0, 1.0, 1.0, 1.0, 0.9911, 0.9911, 0.9911, 0.9961, 1.0, 1.0, 1.0, 1.0, 0.9911, 0.9911, 0.9911, 0.9961, 0.9911, 0.9911, 0.9911, 0.9961, 1.0, 1.0, 1.0, 1.0, 0.9911, 0.9911, 0.9911, 0.9961, 1.0, 1.0, 1.0, 1.0, 1.0, 1.0, 1.0, 1.0, 0.9911, 0.9911, 0.9911, 0.9961, 0.9911, 0.9911, 0.9911, 0.9961, 0.9911, 0.9911, 0.9911, 0.9961, 0.9911, 0.9911, 0.9911, 0.9961, 0.9911, 0.9911, 0.9911, 0.9961, 1.0, 1.0, 1.0, 1.0, 1.0, 1.0, 1.0, 1.0, 1.0, 1.0, 1.0, 1.0, 1.0, 1.0, 1.0, 1.0, 1.0, 1.0, 1.0, 1.0, 1.0, 1.0, 1.0, 1.0, 0.9911, 0.9911, 0.9911, 0.9961, 1.0, 1.0, 1.0, 1.0, 1.0, 1.0, 1.0, 1.0, 1.0, 1.0, 1.0, 1.0, 1.0, 1.0, 1.0, 1.0, 1.0, 1.0, 1.0, 1.0, 1.0, 1.0, 1.0, 1.0, 0.9911, 0.9911, 0.9911, 0.9961, 0.9911, 0.9911, 0.9911, 0.9961, 1.0, 1.0, 1.0, 1.0, 1.0, 1.0, 1.0, 1.0, 1.0, 1.0, 1.0, 1.0, 1.0, 1.0, 1.0, 1.0, 1.0, 1.0, 1.0, 1.0, 1.0, 1.0, 1.0, 1.0, 1.0, 1.0, 1.0, 1.0, 1.0, 1.0, 1.0, 1.0, 1.0, 1.0, 1.0, 1.0, 1.0, 1.0, 1.0, 1.0, 1.0, 1.0, 1.0, 1.0, 1.0, 1.0, 1.0, 1.0, 1.0, 1.0, 1.0, 1.0, 1.0, 1.0, 1.0, 1.0, 1.0, 1.0, 1.0, 1.0, 1.0, 1.0, 1.0, 1.0, 1.0, 1.0, 1.0, 1.0, 1.0, 1.0, 1.0, 1.0, 1.0, 1.0, 1.0, 1.0, 1.0, 1.0, 1.0, 1.0, 1.0, 1.0, 1.0, 1.0, 1.0, 1.0, 1.0, 1.0, 1.0, 1.0, 1.0, 1.0, 1.0, 1.0, 1.0, 1.0, 1.0, 1.0, 1.0, 1.0, 1.0, 1.0, 1.0, 1.0, 1.0, 1.0, 1.0, 1.0, 1.0, 1.0, 1.0, 1.0, 1.0, 1.0, 1.0, 1.0, 1.0, 1.0, 1.0, 1.0, 1.0, 1.0, 1.0, 1.0, 1.0, 1.0, 1.0, 1.0, 1.0, 1.0, 1.0, 1.0, 1.0, 1.0, 1.0, 1.0, 1.0, 1.0, 1.0, 1.0, 1.0, 1.0, 1.0, 1.0, 1.0, 1.0, 1.0, 1.0, 1.0, 1.0, 1.0, 1.0, 1.0, 1.0, 1.0, 1.0, 1.0, 1.0, 1.0, 1.0, 1.0, 1.0, 1.0, 1.0, 1.0, 1.0, 1.0, 1.0, 1.0, 1.0, 1.0, 1.0, 1.0, 1.0, 1.0, 1.0, 1.0, 1.0, 1.0, 1.0, 1.0, 1.0, 1.0, 1.0, 1.0, 1.0, 1.0, 1.0, 0.9911, 0.9911, 0.9911, 0.9961, 0.9911, 0.9911, 0.9911, 0.9961, 1.0, 1.0, 1.0, 1.0, 0.9911, 0.9911, 0.9911, 0.9961, 1.0, 1.0, 1.0, 1.0, 0.9911, 0.9911, 0.9911, 0.9961, 1.0, 1.0, 1.0, 1.0, 1.0, 1.0, 1.0, 1.0, 1.0, 1.0, 1.0, 1.0, 0.9911, 0.9911, 0.9911, 0.9961, 0.9911, 0.9911, 0.9911, 0.9961, 1.0, 1.0, 1.0, 1.0, 1.0, 1.0, 1.0, 1.0, 1.0, 1.0, 1.0, 1.0, 1.0, 1.0, 1.0, 1.0, 1.0, 1.0, 1.0, 1.0, 0.9911, 0.9911, 0.9911, 0.9961, 1.0, 1.0, 1.0, 1.0, 1.0, 1.0, 1.0, 1.0, 0.9911, 0.9911, 0.9911, 0.9961, 1.0, 1.0, 1.0, 1.0, 1.0, 1.0, 1.0, 1.0, 1.0, 1.0, 1.0, 1.0, 1.0, 1.0, 1.0, 1.0, 1.0, 1.0, 1.0, 1.0, 0.9911, 0.9911, 0.9911, 0.9961, 0.9911, 0.9911, 0.9911, 0.9961, 1.0, 1.0, 1.0, 1.0, 1.0, 1.0, 1.0, 1.0, 1.0, 1.0, 1.0, 1.0, 0.9911, 0.9911, 0.9911, 0.9961, 1.0, 1.0, 1.0, 1.0, 0.9911, 0.9911, 0.9911, 0.9961, 0.9911, 0.9911, 0.9911, 0.9961, 0.9911, 0.9911, 0.9911, 0.9961, 1.0, 1.0, 1.0, 1.0, 1.0, 1.0, 1.0, 1.0, 0.9911, 0.9911, 0.9911, 0.9961, 1.0, 1.0, 1.0, 1.0, 1.0, 1.0, 1.0, 1.0, 0.9911, 0.9911, 0.9911, 0.9961, 1.0, 1.0, 1.0, 1.0, 1.0, 1.0, 1.0, 1.0, 0.9911, 0.9911, 0.9911, 0.9961, 1.0, 1.0, 1.0, 1.0, 0.9911, 0.9911, 0.9911, 0.9961, 0.9911, 0.9911, 0.9911, 0.9961, 0.9911, 0.9911, 0.9911, 0.9961, 0.9911, 0.9911, 0.9911, 0.9961, 0.9911, 0.9911, 0.9911, 0.9961, 0.9911, 0.9911, 0.9911, 0.9961, 1.0, 1.0, 1.0, 1.0, 1.0, 1.0, 1.0, 1.0, 1.0, 1.0, 1.0, 1.0, 1.0, 1.0, 1.0, 1.0, 1.0, 1.0, 1.0, 1.0, 1.0, 1.0, 1.0, 1.0, 1.0, 1.0, 1.0, 1.0, 1.0, 1.0, 1.0, 1.0, 1.0, 1.0, 1.0, 1.0, 1.0, 1.0, 1.0, 1.0, 1.0, 1.0, 1.0, 1.0])
me_cube_004.materials.append(mat_material_010)
me_cube_004.materials.append(mat_material_011)
me_cube_004.materials.append(mat_material_012)
me_cube_004.materials.append(mat_material_002)
me_cube_004.materials.append(mat_material)
me_cube_004.materials.append(mat_material_001)
me_cube_004.materials.append(mat_material_003)
me_cube_004.materials.append(mat_material_004)
me_cube_004.materials.append(mat_material_005)
me_cube_004.materials.append(mat_material_006)
me_cube_004.materials.append(mat_material_007)
me_cube_004.materials.append(mat_material_008)
me_cube_004.materials.append(mat_material_009)
me_cube_004.use_remesh_preserve_volume = False
me_cube_004.use_remesh_preserve_attributes = False
me_cube_004.use_mirror_vertex_groups = False
me_cube_004.update()

# ---- objects
ob_ship = bpy.data.objects.new('ship', me_cube_004)

# ---- transforms, parenting, visibility, modifiers, constraints
ob_ship.location = (0.0, 0.0, 0.0)
ob_ship.rotation_euler = (0.0, -0.0, -3.142)
ob_ship.lock_rotations_4d = False
ob_ship.empty_display_type = 'ARROWS'
ob_ship.lineart.crease_threshold = 0.0

# ---- collection membership
col_collection_1.objects.link(ob_ship)

# ---- scene / render settings (as saved in the file)
scene.frame_start = 1; scene.frame_end = 250; scene.frame_set(59)
scene.render.engine = 'CYCLES'
scene.render.resolution_percentage = 50
scene.render.dither_intensity = 0.0
scene.cycles.use_denoising = False
scene.cycles.samples = 128
scene.cycles.sampling_pattern = 'TABULATED_SOBOL'
scene.cycles.light_sampling_threshold = 0.0
scene.cycles.use_adaptive_sampling = False
scene.cycles.use_light_tree = False
scene.cycles.blur_glossy = 0.0
scene.cycles.sample_clamp_indirect = 0.0
scene.view_settings.view_transform = 'Standard'
bpy.context.view_layer.update()

# ---- added for rendering (the .blend has no active camera and no usable light): camera, sun
cam_auto = bpy.data.cameras.new('AutoCamera')
cam_auto.lens = 50.0
cam_auto.sensor_width = 36.0
cam_auto.clip_end = 1000.0
ob_auto_camera = bpy.data.objects.new('AutoCamera', cam_auto)
scene.collection.objects.link(ob_auto_camera)
ob_auto_camera.location = (3.00102, -3.81557, 2.45866)
ob_auto_camera.rotation_euler = (1.09748, -7.21219e-08, 0.694738)
scene.camera = ob_auto_camera
light_auto_sun = bpy.data.lights.new('AutoSun', 'SUN')
light_auto_sun.energy = 3.0
light_auto_sun.angle = 0.0523599
ob_auto_sun = bpy.data.objects.new('AutoSun', light_auto_sun)
scene.collection.objects.link(ob_auto_sun)
ob_auto_sun.rotation_euler = (0.872665, 0.174533, 0.523599)
bpy.context.view_layer.update()
